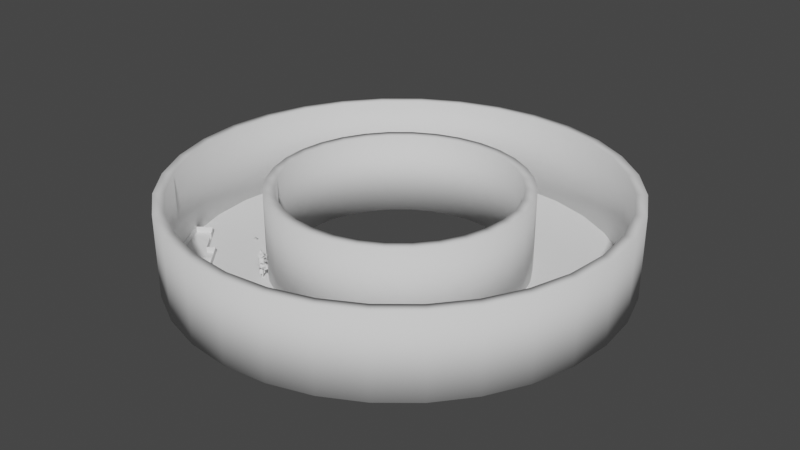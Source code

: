 # Source: mesh_environment.blend  (saved by Blender 3.5.10; exported with 4.5.12 LTS)
import bpy
from mathutils import Matrix  # noqa: F401  (used for matrix-valued properties, if any)

bpy.ops.wm.read_factory_settings(use_empty=True)
scene = bpy.context.scene
scene.name = 'Scene'

# ---- collections
col_collection = bpy.data.collections.new('Collection'); scene.collection.children.link(col_collection)
col_trees = bpy.data.collections.new('trees'); col_collection.children.link(col_trees)
col_bushes = bpy.data.collections.new('bushes'); col_collection.children.link(col_bushes)

# ---- world
world_world = bpy.data.worlds.new('World'); scene.world = world_world
world_world.use_nodes = True; world_world.node_tree.nodes.clear()
_N = world_world.node_tree.nodes; _L = world_world.node_tree.links
n0 = _N.new('ShaderNodeOutputWorld'); n0.name = 'World Output'; n0.location = (300, 300)
n1 = _N.new('ShaderNodeBackground'); n1.name = 'Background'; n1.location = (10, 300)
n1.inputs[0].default_value = (0.05088, 0.05088, 0.05088, 1.0)
_L.new(n1.outputs[0], n0.inputs[0])
n0.is_active_output = True
world_world.color = (0.05088, 0.05088, 0.05088)
world_world.use_sun_shadow = False
world_world.sun_shadow_jitter_overblur = 0.0

# ---- meshes
me_cylinder = bpy.data.meshes.new('Cylinder')
me_cylinder.from_pydata([(-2.634e-06, 96.0, 0.0), (18.73, 94.16, 0.0), (36.74, 88.69, 0.0), (53.33, 79.82, 0.0), (67.88, 67.88, 0.0), (79.82, 53.33, 0.0), (88.69, 36.74, 0.0), (94.16, 18.73, 0.0), (96.0, -3.278e-06, 0.0), (94.16, -18.73, 0.0), (88.69, -36.74, 0.0), (79.82, -53.33, 0.0), (67.88, -67.88, 0.0), (53.33, -79.82, 0.0), (36.74, -88.69, 0.0), (18.73, -94.16, 0.0), (-2.634e-06, -96.0, 0.0), (-18.73, -94.16, 0.0), (-36.74, -88.69, 0.0), (-53.33, -79.82, 0.0), (-67.88, -67.88, 0.0), (-79.82, -53.33, 0.0), (-88.69, -36.74, 0.0), (-94.16, -18.73, 0.0), (-96.0, -3.278e-06, 0.0), (-94.16, 18.73, 0.0), (-88.69, 36.74, 0.0), (-79.82, 53.33, 0.0), (-67.88, 67.88, 0.0), (-53.33, 79.82, 0.0), (-36.74, 88.69, 0.0), (-18.73, 94.16, 0.0), (11.04, 55.5, 0.0), (-1.95e-06, 56.59, 0.0), (21.66, 52.28, 0.0), (31.44, 47.05, 0.0), (40.02, 40.02, 0.0), (47.05, 31.44, 0.0), (52.28, 21.66, 0.0), (55.5, 11.04, 0.0), (56.59, -3.173e-06, 0.0), (55.5, -11.04, 0.0), (52.28, -21.66, 0.0), (47.05, -31.44, 0.0), (40.02, -40.02, 0.0), (31.44, -47.05, 0.0), (21.66, -52.28, 0.0), (11.04, -55.5, 0.0), (-1.95e-06, -56.59, 0.0), (-11.04, -55.5, 0.0), (-21.66, -52.28, 0.0), (-31.44, -47.05, 0.0), (-40.02, -40.02, 0.0), (-47.05, -31.44, 0.0), (-52.28, -21.66, 0.0), (-55.5, -11.04, 0.0), (-56.59, -3.173e-06, 0.0), (-55.5, 11.04, 0.0), (-52.28, 21.66, 0.0), (-47.05, 31.44, 0.0), (-40.02, 40.02, 0.0), (-31.44, 47.05, 0.0), (-21.66, 52.28, 0.0), (-11.04, 55.5, 0.0), (-2.292e-06, 76.3, 0.0), (14.88, 74.83, 0.0), (29.2, 70.49, 0.0), (42.39, 63.44, 0.0), (63.44, 42.39, 0.0), (70.49, 29.2, 0.0), (74.83, 14.88, 0.0), (76.3, -3.226e-06, 0.0), (74.83, -14.88, 0.0), (70.49, -29.2, 0.0), (63.44, -42.39, 0.0), (53.95, -53.95, 0.0), (42.39, -63.44, 0.0), (29.2, -70.49, 0.0), (14.88, -74.83, 0.0), (-2.292e-06, -76.3, 0.0), (-14.88, -74.83, 0.0), (-29.2, -70.49, 0.0), (-42.39, -63.44, 0.0), (-53.95, -53.95, 0.0), (-63.44, -42.39, 0.0), (-70.49, -29.2, 0.0), (-74.83, -14.88, 0.0), (-76.3, -3.226e-06, 0.0), (-74.83, 14.88, 0.0), (-70.49, 29.2, 0.0), (-63.44, 42.39, 0.0), (-53.95, 53.95, 0.0), (-42.39, 63.44, 0.0), (-29.2, 70.49, 0.0), (-14.88, 74.83, 0.0), (-2.121e-06, 66.44, 0.0), (12.96, 65.17, 0.0), (25.43, 61.39, 0.0), (36.91, 55.25, 0.0), (46.98, 46.98, 0.0), (55.25, 36.91, 0.0), (61.39, 25.43, 0.0), (65.17, 12.96, 0.0), (66.44, -3.199e-06, 0.0), (65.17, -12.96, 0.0), (61.39, -25.43, 0.0), (55.25, -36.91, 0.0), (46.98, -46.98, 0.0), (36.91, -55.25, 0.0), (25.43, -61.39, 0.0), (12.96, -65.17, 0.0), (-2.121e-06, -66.44, 0.0), (-12.96, -65.17, 0.0), (-25.43, -61.39, 0.0), (-36.91, -55.25, 0.0), (-46.98, -46.98, 0.0), (-55.25, -36.91, 0.0), (-61.39, -25.43, 0.0), (-65.17, -12.96, 0.0), (-66.44, -3.199e-06, 0.0), (-65.17, 12.96, 0.0), (-61.39, 25.43, 0.0), (-55.25, 36.91, 0.0), (-46.98, 46.98, 0.0), (-36.91, 55.25, 0.0), (-25.43, 61.39, 0.0), (-12.96, 65.17, 0.0), (16.81, 84.49, 0.0), (32.97, 79.59, 0.0), (47.86, 71.63, 0.0), (60.92, 60.92, 0.0), (71.63, 47.86, 0.0), (79.59, 32.97, 0.0), (84.49, 16.81, 0.0), (86.15, -3.252e-06, 0.0), (84.49, -16.81, 0.0), (79.59, -32.97, 0.0), (71.63, -47.86, 0.0), (60.92, -60.92, 0.0), (47.86, -71.63, 0.0), (32.97, -79.59, 0.0), (16.81, -84.49, 0.0), (-2.463e-06, -86.15, 0.0), (-16.81, -84.49, 0.0), (-32.97, -79.59, 0.0), (-47.86, -71.63, 0.0), (-60.92, -60.92, 0.0), (-71.63, -47.86, 0.0), (-79.59, -32.97, 0.0), (-84.49, -16.81, 0.0), (-86.15, -3.252e-06, 0.0), (-84.49, 16.81, 0.0), (-79.59, 32.97, 0.0), (-71.63, 47.86, 0.0), (-60.92, 60.92, 0.0), (-47.86, 71.63, 0.0), (-32.97, 79.59, 0.0), (-16.81, 84.49, 0.0), (-2.463e-06, 86.15, 0.0), (53.76, 53.88, 0.0)], [], [(126, 95, 64, 94), (158, 127, 1, 0), (127, 128, 2, 1), (128, 129, 3, 2), (129, 130, 4, 3), (130, 131, 5, 4), (131, 132, 6, 5), (132, 133, 7, 6), (133, 134, 8, 7), (134, 135, 9, 8), (135, 136, 10, 9), (136, 137, 11, 10), (137, 138, 12, 11), (138, 139, 13, 12), (139, 140, 14, 13), (140, 141, 15, 14), (141, 142, 16, 15), (142, 143, 17, 16), (143, 144, 18, 17), (144, 145, 19, 18), (145, 146, 20, 19), (146, 147, 21, 20), (147, 148, 22, 21), (148, 149, 23, 22), (149, 150, 24, 23), (151, 152, 26, 25), (152, 153, 27, 26), (153, 154, 28, 27), (154, 155, 29, 28), (155, 156, 30, 29), (156, 157, 31, 30), (157, 158, 0, 31), (125, 126, 94, 93), (124, 125, 93, 92), (123, 124, 92, 91), (122, 123, 91, 90), (121, 122, 90, 89), (120, 121, 89, 88), (118, 119, 87, 86), (117, 118, 86, 85), (116, 117, 85, 84), (115, 116, 84, 83), (114, 115, 83, 82), (113, 114, 82, 81), (112, 113, 81, 80), (111, 112, 80, 79), (109, 110, 78, 77), (108, 109, 77, 76), (107, 108, 76, 75), (106, 107, 75, 74), (105, 106, 74, 73), (104, 105, 73, 72), (103, 104, 72, 71), (102, 103, 71, 70), (101, 102, 70, 69), (100, 101, 69, 68), (130, 159, 68, 131), (97, 98, 67, 66), (96, 97, 66, 65), (95, 96, 65, 64), (33, 32, 96, 95), (32, 34, 97, 96), (34, 35, 98, 97), (35, 36, 99, 98), (36, 37, 100, 99), (37, 38, 101, 100), (38, 39, 102, 101), (39, 40, 103, 102), (40, 41, 104, 103), (41, 42, 105, 104), (42, 43, 106, 105), (43, 44, 107, 106), (45, 46, 109, 108), (46, 47, 110, 109), (47, 48, 111, 110), (48, 49, 112, 111), (49, 50, 113, 112), (50, 51, 114, 113), (51, 52, 115, 114), (52, 53, 116, 115), (53, 54, 117, 116), (54, 55, 118, 117), (55, 56, 119, 118), (57, 58, 121, 120), (58, 59, 122, 121), (59, 60, 123, 122), (60, 61, 124, 123), (61, 62, 125, 124), (62, 63, 126, 125), (63, 33, 95, 126), (94, 64, 158, 157), (93, 94, 157, 156), (92, 93, 156, 155), (91, 92, 155, 154), (90, 91, 154, 153), (89, 90, 153, 152), (88, 89, 152, 151), (87, 88, 151, 150), (86, 87, 150, 149), (85, 86, 149, 148), (84, 85, 148, 147), (83, 84, 147, 146), (82, 83, 146, 145), (81, 82, 145, 144), (80, 81, 144, 143), (79, 80, 143, 142), (77, 78, 141, 140), (110, 111, 79, 78), (75, 76, 139, 138), (74, 75, 138, 137), (73, 74, 137, 136), (72, 73, 136, 135), (71, 72, 135, 134), (70, 71, 134, 133), (69, 70, 133, 132), (68, 69, 132, 131), (67, 98, 99, 159), (66, 67, 129, 128), (64, 65, 127, 158), (44, 45, 108, 107), (76, 77, 140, 139), (78, 79, 142, 141), (25, 24, 150, 151), (119, 56, 57, 120), (87, 119, 120, 88), (129, 67, 159, 130), (159, 99, 100, 68), (127, 65, 66, 128)])
me_cylinder.polygons.foreach_set('use_smooth', [1, 1, 1, 1, 1, 1, 1, 1, 1, 1, 1, 1, 1, 1, 1, 1, 1, 1, 1, 1, 1, 1, 1, 1, 1, 1, 1, 1, 1, 1, 1, 1, 1, 1, 1, 1, 1, 1, 1, 1, 1, 1, 1, 1, 1, 1, 1, 1, 1, 1, 1, 1, 1, 1, 1, 1, 1, 1, 1, 1, 1, 1, 1, 1, 1, 1, 1, 1, 1, 1, 1, 1, 0, 1, 1, 1, 1, 1, 1, 1, 1, 1, 1, 1, 1, 1, 1, 1, 1, 1, 1, 1, 1, 1, 1, 1, 1, 1, 1, 1, 1, 1, 1, 1, 1, 1, 1, 1, 1, 1, 1, 1, 1, 1, 1, 1, 1, 1, 1, 0, 1, 1, 0, 1, 1, 1, 1, 1])
_uv = me_cylinder.uv_layers.new(name='UVMap')
_uv.uv.foreach_set('vector', [0.2034, 0.4842, 0.25, 0.4888, 0.25, 0.4892, 0.2033, 0.4846, 0.25, 0.4896, 0.2967, 0.485, 0.2968, 0.4854, 0.25, 0.49, 0.2967, 0.485, 0.3417, 0.4714, 0.3418, 0.4717, 0.2968, 0.4854, 0.3417, 0.4714, 0.3831, 0.4492, 0.3833, 0.4496, 0.3418, 0.4717, 0.3831, 0.4492, 0.4194, 0.4194, 0.4197, 0.4197, 0.3833, 0.4496, 0.4194, 0.4194, 0.4492, 0.3831, 0.4496, 0.3833, 0.4197, 0.4197, 0.4492, 0.3831, 0.4714, 0.3417, 0.4717, 0.3418, 0.4496, 0.3833, 0.4714, 0.3417, 0.485, 0.2967, 0.4854, 0.2968, 0.4717, 0.3418, 0.485, 0.2967, 0.4896, 0.25, 0.49, 0.25, 0.4854, 0.2968, 0.4896, 0.25, 0.485, 0.2033, 0.4854, 0.2032, 0.49, 0.25, 0.485, 0.2033, 0.4714, 0.1583, 0.4717, 0.1582, 0.4854, 0.2032, 0.4714, 0.1583, 0.4492, 0.1169, 0.4496, 0.1167, 0.4717, 0.1582, 0.4492, 0.1169, 0.4194, 0.08058, 0.4197, 0.08029, 0.4496, 0.1167, 0.4194, 0.08058, 0.3831, 0.05078, 0.3833, 0.05045, 0.4197, 0.08029, 0.3831, 0.05078, 0.3417, 0.02864, 0.3418, 0.02827, 0.3833, 0.05045, 0.3417, 0.02864, 0.2967, 0.015, 0.2968, 0.01461, 0.3418, 0.02827, 0.2967, 0.015, 0.25, 0.0104, 0.25, 0.01, 0.2968, 0.01461, 0.25, 0.0104, 0.2033, 0.015, 0.2032, 0.01461, 0.25, 0.01, 0.2033, 0.015, 0.1583, 0.02864, 0.1582, 0.02827, 0.2032, 0.01461, 0.1583, 0.02864, 0.1169, 0.05078, 0.1167, 0.05045, 0.1582, 0.02827, 0.1169, 0.05078, 0.08058, 0.08058, 0.08029, 0.08029, 0.1167, 0.05045, 0.08058, 0.08058, 0.05078, 0.1169, 0.05045, 0.1167, 0.08029, 0.08029, 0.05078, 0.1169, 0.02864, 0.1583, 0.02827, 0.1582, 0.05045, 0.1167, 0.02864, 0.1583, 0.015, 0.2033, 0.01461, 0.2032, 0.02827, 0.1582, 0.015, 0.2033, 0.0104, 0.25, 0.01, 0.25, 0.01461, 0.2032, 0.015, 0.2967, 0.02864, 0.3417, 0.02827, 0.3418, 0.01461, 0.2968, 0.02864, 0.3417, 0.05078, 0.3831, 0.05045, 0.3833, 0.02827, 0.3418, 0.05078, 0.3831, 0.08058, 0.4194, 0.08029, 0.4197, 0.05045, 0.3833, 0.08058, 0.4194, 0.1169, 0.4492, 0.1167, 0.4496, 0.08029, 0.4197, 0.1169, 0.4492, 0.1583, 0.4714, 0.1582, 0.4717, 0.1167, 0.4496, 0.1583, 0.4714, 0.2033, 0.485, 0.2032, 0.4854, 0.1582, 0.4717, 0.2033, 0.485, 0.25, 0.4896, 0.25, 0.49, 0.2032, 0.4854, 0.1586, 0.4706, 0.2034, 0.4842, 0.2033, 0.4846, 0.1585, 0.471, 0.1173, 0.4486, 0.1586, 0.4706, 0.1585, 0.471, 0.1171, 0.4489, 0.08114, 0.4189, 0.1173, 0.4486, 0.1171, 0.4489, 0.08086, 0.4191, 0.05144, 0.3827, 0.08114, 0.4189, 0.08086, 0.4191, 0.05111, 0.3829, 0.02937, 0.3414, 0.05144, 0.3827, 0.05111, 0.3829, 0.02901, 0.3415, 0.01579, 0.2966, 0.02937, 0.3414, 0.02901, 0.3415, 0.01539, 0.2967, 0.01579, 0.2034, 0.0112, 0.25, 0.0108, 0.25, 0.01539, 0.2033, 0.02937, 0.1586, 0.01579, 0.2034, 0.01539, 0.2033, 0.02901, 0.1585, 0.05144, 0.1173, 0.02937, 0.1586, 0.02901, 0.1585, 0.05111, 0.1171, 0.08114, 0.08114, 0.05144, 0.1173, 0.05111, 0.1171, 0.08086, 0.08086, 0.1173, 0.05144, 0.08114, 0.08114, 0.08086, 0.08086, 0.1171, 0.05111, 0.1586, 0.02937, 0.1173, 0.05144, 0.1171, 0.05111, 0.1585, 0.02901, 0.2034, 0.01579, 0.1586, 0.02937, 0.1585, 0.02901, 0.2033, 0.01539, 0.25, 0.0112, 0.2034, 0.01579, 0.2033, 0.01539, 0.25, 0.0108, 0.3414, 0.02937, 0.2966, 0.01579, 0.2967, 0.01539, 0.3415, 0.02901, 0.3827, 0.05144, 0.3414, 0.02937, 0.3415, 0.02901, 0.3829, 0.05111, 0.4189, 0.08114, 0.3827, 0.05144, 0.3829, 0.05111, 0.4191, 0.08086, 0.4486, 0.1173, 0.4189, 0.08114, 0.4191, 0.08086, 0.4489, 0.1171, 0.4706, 0.1586, 0.4486, 0.1173, 0.4489, 0.1171, 0.471, 0.1585, 0.4842, 0.2034, 0.4706, 0.1586, 0.471, 0.1585, 0.4846, 0.2033, 0.4888, 0.25, 0.4842, 0.2034, 0.4846, 0.2033, 0.4892, 0.25, 0.4842, 0.2966, 0.4888, 0.25, 0.4892, 0.25, 0.4846, 0.2967, 0.4706, 0.3414, 0.4842, 0.2966, 0.4846, 0.2967, 0.471, 0.3415, 0.4486, 0.3827, 0.4706, 0.3414, 0.471, 0.3415, 0.4489, 0.3829, 0.4194, 0.4194, 0.4191, 0.4191, 0.4489, 0.3829, 0.4492, 0.3831, 0.3414, 0.4706, 0.3827, 0.4486, 0.3829, 0.4489, 0.3415, 0.471, 0.2966, 0.4842, 0.3414, 0.4706, 0.3415, 0.471, 0.2967, 0.4846, 0.25, 0.4888, 0.2966, 0.4842, 0.2967, 0.4846, 0.25, 0.4892, 0.25, 0.4884, 0.2965, 0.4838, 0.2966, 0.4842, 0.25, 0.4888, 0.2965, 0.4838, 0.3412, 0.4703, 0.3414, 0.4706, 0.2966, 0.4842, 0.3412, 0.4703, 0.3825, 0.4482, 0.3827, 0.4486, 0.3414, 0.4706, 0.3825, 0.4482, 0.4186, 0.4186, 0.4189, 0.4189, 0.3827, 0.4486, 0.4186, 0.4186, 0.4482, 0.3825, 0.4486, 0.3827, 0.4189, 0.4189, 0.4482, 0.3825, 0.4703, 0.3412, 0.4706, 0.3414, 0.4486, 0.3827, 0.4703, 0.3412, 0.4838, 0.2965, 0.4842, 0.2966, 0.4706, 0.3414, 0.4838, 0.2965, 0.4884, 0.25, 0.4888, 0.25, 0.4842, 0.2966, 0.4884, 0.25, 0.4838, 0.2035, 0.4842, 0.2034, 0.4888, 0.25, 0.4838, 0.2035, 0.4703, 0.1588, 0.4706, 0.1586, 0.4842, 0.2034, 0.4703, 0.1588, 0.4482, 0.1175, 0.4486, 0.1173, 0.4706, 0.1586, 0.4482, 0.1175, 0.4186, 0.08142, 0.4189, 0.08114, 0.4486, 0.1173, 0.0, 0.0, 0.3412, 0.02974, 0.3414, 0.02937, 0.3827, 0.05144, 0.3412, 0.02974, 0.2965, 0.01618, 0.2966, 0.01579, 0.3414, 0.02937, 0.2965, 0.01618, 0.25, 0.0116, 0.25, 0.0112, 0.2966, 0.01579, 0.25, 0.0116, 0.2035, 0.01618, 0.2034, 0.01579, 0.25, 0.0112, 0.2035, 0.01618, 0.1588, 0.02974, 0.1586, 0.02937, 0.2034, 0.01579, 0.1588, 0.02974, 0.1175, 0.05177, 0.1173, 0.05144, 0.1586, 0.02937, 0.1175, 0.05177, 0.08142, 0.08142, 0.08114, 0.08114, 0.1173, 0.05144, 0.08142, 0.08142, 0.05177, 0.1175, 0.05144, 0.1173, 0.08114, 0.08114, 0.05177, 0.1175, 0.02974, 0.1588, 0.02937, 0.1586, 0.05144, 0.1173, 0.02974, 0.1588, 0.01618, 0.2035, 0.01579, 0.2034, 0.02937, 0.1586, 0.01618, 0.2035, 0.0116, 0.25, 0.0112, 0.25, 0.01579, 0.2034, 0.01618, 0.2965, 0.02974, 0.3412, 0.02937, 0.3414, 0.01579, 0.2966, 0.02974, 0.3412, 0.05177, 0.3825, 0.05144, 0.3827, 0.02937, 0.3414, 0.05177, 0.3825, 0.08142, 0.4186, 0.08114, 0.4189, 0.05144, 0.3827, 0.08142, 0.4186, 0.1175, 0.4482, 0.1173, 0.4486, 0.08114, 0.4189, 0.1175, 0.4482, 0.1588, 0.4703, 0.1586, 0.4706, 0.1173, 0.4486, 0.1588, 0.4703, 0.2035, 0.4838, 0.2034, 0.4842, 0.1586, 0.4706, 0.2035, 0.4838, 0.25, 0.4884, 0.25, 0.4888, 0.2034, 0.4842, 0.2033, 0.4846, 0.25, 0.4892, 0.25, 0.4896, 0.2033, 0.485, 0.1585, 0.471, 0.2033, 0.4846, 0.2033, 0.485, 0.1583, 0.4714, 0.1171, 0.4489, 0.1585, 0.471, 0.1583, 0.4714, 0.1169, 0.4492, 0.08086, 0.4191, 0.1171, 0.4489, 0.1169, 0.4492, 0.08058, 0.4194, 0.05111, 0.3829, 0.08086, 0.4191, 0.08058, 0.4194, 0.05078, 0.3831, 0.02901, 0.3415, 0.05111, 0.3829, 0.05078, 0.3831, 0.02864, 0.3417, 0.01539, 0.2967, 0.02901, 0.3415, 0.02864, 0.3417, 0.015, 0.2967, 0.0108, 0.25, 0.01539, 0.2967, 0.015, 0.2967, 0.0104, 0.25, 0.01539, 0.2033, 0.0108, 0.25, 0.0104, 0.25, 0.015, 0.2033, 0.02901, 0.1585, 0.01539, 0.2033, 0.015, 0.2033, 0.02864, 0.1583, 0.05111, 0.1171, 0.02901, 0.1585, 0.02864, 0.1583, 0.05078, 0.1169, 0.08086, 0.08086, 0.05111, 0.1171, 0.05078, 0.1169, 0.08058, 0.08058, 0.1171, 0.05111, 0.08086, 0.08086, 0.08058, 0.08058, 0.1169, 0.05078, 0.1585, 0.02901, 0.1171, 0.05111, 0.1169, 0.05078, 0.1583, 0.02864, 0.2033, 0.01539, 0.1585, 0.02901, 0.1583, 0.02864, 0.2033, 0.015, 0.25, 0.0108, 0.2033, 0.01539, 0.2033, 0.015, 0.25, 0.0104, 0.3415, 0.02901, 0.2967, 0.01539, 0.2967, 0.015, 0.3417, 0.02864, 0.2966, 0.01579, 0.25, 0.0112, 0.25, 0.0108, 0.2967, 0.01539, 0.4191, 0.08086, 0.3829, 0.05111, 0.3831, 0.05078, 0.4194, 0.08058, 0.4489, 0.1171, 0.4191, 0.08086, 0.4194, 0.08058, 0.4492, 0.1169, 0.471, 0.1585, 0.4489, 0.1171, 0.4492, 0.1169, 0.4714, 0.1583, 0.4846, 0.2033, 0.471, 0.1585, 0.4714, 0.1583, 0.485, 0.2033, 0.4892, 0.25, 0.4846, 0.2033, 0.485, 0.2033, 0.4896, 0.25, 0.4846, 0.2967, 0.4892, 0.25, 0.4896, 0.25, 0.485, 0.2967, 0.471, 0.3415, 0.4846, 0.2967, 0.485, 0.2967, 0.4714, 0.3417, 0.4489, 0.3829, 0.471, 0.3415, 0.4714, 0.3417, 0.4492, 0.3831, 0.3829, 0.4489, 0.3827, 0.4486, 0.4189, 0.4189, 0.4191, 0.4191, 0.3415, 0.471, 0.3829, 0.4489, 0.3831, 0.4492, 0.3417, 0.4714, 0.25, 0.4892, 0.2967, 0.4846, 0.2967, 0.485, 0.25, 0.4896, 0.0, 0.0, 0.0, 0.0, 0.3827, 0.05144, 0.4189, 0.08114, 0.3829, 0.05111, 0.3415, 0.02901, 0.3417, 0.02864, 0.3831, 0.05078, 0.2967, 0.01539, 0.25, 0.0108, 0.25, 0.0104, 0.2967, 0.015, 0.0, 0.0, 0.01, 0.25, 0.0104, 0.25, 0.015, 0.2967, 0.0112, 0.25, 0.0, 0.0, 0.01618, 0.2965, 0.01579, 0.2966, 0.0108, 0.25, 0.0112, 0.25, 0.01579, 0.2966, 0.01539, 0.2967, 0.3831, 0.4492, 0.3829, 0.4489, 0.4191, 0.4191, 0.4194, 0.4194, 0.4191, 0.4191, 0.4189, 0.4189, 0.4486, 0.3827, 0.4489, 0.3829, 0.2967, 0.485, 0.2967, 0.4846, 0.3415, 0.471, 0.3417, 0.4714])
me_cylinder.update()
me_cylinder_001 = bpy.data.meshes.new('Cylinder.001')
me_cylinder_001.from_pydata([(-2.634e-06, 96.0, 0.0), (18.73, 94.16, 0.0), (36.74, 88.69, 0.0), (53.33, 79.82, 0.0), (67.88, 67.88, 0.0), (79.82, 53.33, 0.0), (88.69, 36.74, 0.0), (94.16, 18.73, 0.0), (96.0, -3.278e-06, 0.0), (94.16, -18.73, 0.0), (88.69, -36.74, 0.0), (79.82, -53.33, 0.0), (67.88, -67.88, 0.0), (53.33, -79.82, 0.0), (36.74, -88.69, 0.0), (18.73, -94.16, 0.0), (-2.634e-06, -96.0, 0.0), (-18.73, -94.16, 0.0), (-36.74, -88.69, 0.0), (-53.33, -79.82, 0.0), (-67.88, -67.88, 0.0), (-79.82, -53.33, 0.0), (-88.69, -36.74, 0.0), (-94.16, -18.73, 0.0), (-96.0, -3.278e-06, 0.0), (-94.16, 18.73, 0.0), (-88.69, 36.74, 0.0), (-79.82, 53.33, 0.0), (-67.88, 67.88, 0.0), (-53.33, 79.82, 0.0), (-36.74, 88.69, 0.0), (-18.73, 94.16, 0.0), (11.04, 55.5, 0.0), (-1.95e-06, 56.59, 0.0), (21.66, 52.28, 0.0), (31.44, 47.05, 0.0), (40.02, 40.02, 0.0), (47.05, 31.44, 0.0), (52.28, 21.66, 0.0), (55.5, 11.04, 0.0), (56.59, -3.173e-06, 0.0), (55.5, -11.04, 0.0), (52.28, -21.66, 0.0), (47.05, -31.44, 0.0), (40.02, -40.02, 0.0), (31.44, -47.05, 0.0), (21.66, -52.28, 0.0), (11.04, -55.5, 0.0), (-1.95e-06, -56.59, 0.0), (-11.04, -55.5, 0.0), (-21.66, -52.28, 0.0), (-31.44, -47.05, 0.0), (-40.02, -40.02, 0.0), (-47.05, -31.44, 0.0), (-52.28, -21.66, 0.0), (-55.5, -11.04, 0.0), (-56.59, -3.173e-06, 0.0), (-55.5, 11.04, 0.0), (-52.28, 21.66, 0.0), (-47.05, 31.44, 0.0), (-40.02, 40.02, 0.0), (-31.44, 47.05, 0.0), (-21.66, 52.28, 0.0), (-11.04, 55.5, 0.0), (-2.634e-06, 96.0, 37.12), (18.73, 94.16, 37.12), (36.74, 88.69, 37.12), (53.33, 79.82, 37.12), (67.88, 67.88, 37.12), (79.82, 53.33, 37.12), (88.69, 36.74, 37.12), (94.16, 18.73, 37.12), (96.0, -3.278e-06, 37.12), (94.16, -18.73, 37.12), (88.69, -36.74, 37.12), (79.82, -53.33, 37.12), (67.88, -67.88, 37.12), (53.33, -79.82, 37.12), (36.74, -88.69, 37.12), (18.73, -94.16, 37.12), (-2.634e-06, -96.0, 37.12), (-18.73, -94.16, 37.12), (-36.74, -88.69, 37.12), (-53.33, -79.82, 37.12), (-67.88, -67.88, 37.12), (-79.82, -53.33, 37.12), (-88.69, -36.74, 37.12), (-94.16, -18.73, 37.12), (-96.0, -3.278e-06, 37.12), (-94.16, 18.73, 37.12), (-88.69, 36.74, 37.12), (-79.82, 53.33, 37.12), (-67.88, 67.88, 37.12), (-53.33, 79.82, 37.12), (-36.74, 88.69, 37.12), (-18.73, 94.16, 37.12), (11.04, 55.5, 37.12), (-1.95e-06, 56.59, 37.12), (21.66, 52.28, 37.12), (31.44, 47.05, 37.12), (40.02, 40.02, 37.12), (47.05, 31.44, 37.12), (52.28, 21.66, 37.12), (55.5, 11.04, 37.12), (56.59, -3.173e-06, 37.12), (55.5, -11.04, 37.12), (52.28, -21.66, 37.12), (47.05, -31.44, 37.12), (40.02, -40.02, 37.12), (31.44, -47.05, 37.12), (21.66, -52.28, 37.12), (11.04, -55.5, 37.12), (-1.95e-06, -56.59, 37.12), (-11.04, -55.5, 37.12), (-21.66, -52.28, 37.12), (-31.44, -47.05, 37.12), (-40.02, -40.02, 37.12), (-47.05, -31.44, 37.12), (-52.28, -21.66, 37.12), (-55.5, -11.04, 37.12), (-56.59, -3.173e-06, 37.12), (-55.5, 11.04, 37.12), (-52.28, 21.66, 37.12), (-47.05, 31.44, 37.12), (-40.02, 40.02, 37.12), (-31.44, 47.05, 37.12), (-21.66, 52.28, 37.12), (-11.04, 55.5, 37.12), (-2.586e-06, 101.0, 0.0), (19.7, 99.06, 0.0), (38.65, 93.31, 0.0), (56.11, 83.98, 0.0), (71.42, 71.42, 0.0), (83.98, 56.11, 0.0), (93.31, 38.65, 0.0), (99.06, 19.7, 0.0), (101.0, -3.231e-06, 0.0), (99.06, -19.7, 0.0), (93.31, -38.65, 0.0), (83.98, -56.11, 0.0), (71.42, -71.42, 0.0), (56.11, -83.98, 0.0), (38.65, -93.31, 0.0), (19.7, -99.06, 0.0), (-2.586e-06, -101.0, 0.0), (-19.7, -99.06, 0.0), (-38.65, -93.31, 0.0), (-56.11, -83.98, 0.0), (-71.42, -71.42, 0.0), (-83.98, -56.11, 0.0), (-93.31, -38.65, 0.0), (-99.06, -19.7, 0.0), (-101.0, -3.231e-06, 0.0), (-99.06, 19.7, 0.0), (-93.31, 38.65, 0.0), (-83.98, 56.11, 0.0), (-71.42, 71.42, 0.0), (-56.11, 83.98, 0.0), (-38.65, 93.31, 0.0), (-19.7, 99.06, 0.0), (10.06, 50.6, 0.0), (-2.093e-06, 51.59, 0.0), (19.74, 47.66, 0.0), (28.66, 42.9, 0.0), (36.48, 36.48, 0.0), (42.9, 28.66, 0.0), (47.66, 19.74, 0.0), (50.6, 10.06, 0.0), (51.59, -3.173e-06, 0.0), (50.6, -10.06, 0.0), (47.66, -19.74, 0.0), (42.9, -28.66, 0.0), (36.48, -36.48, 0.0), (28.66, -42.9, 0.0), (19.74, -47.66, 0.0), (10.06, -50.6, 0.0), (-2.093e-06, -51.59, 0.0), (-10.06, -50.6, 0.0), (-19.74, -47.66, 0.0), (-28.66, -42.9, 0.0), (-36.48, -36.48, 0.0), (-42.9, -28.66, 0.0), (-47.66, -19.74, 0.0), (-50.6, -10.06, 0.0), (-51.59, -3.149e-06, 0.0), (-50.6, 10.06, 0.0), (-47.66, 19.74, 0.0), (-42.9, 28.66, 0.0), (-36.48, 36.48, 0.0), (-28.66, 42.9, 0.0), (-19.74, 47.66, 0.0), (-10.06, 50.6, 0.0), (-2.586e-06, 101.0, 37.12), (19.7, 99.06, 37.12), (38.65, 93.31, 37.12), (56.11, 83.98, 37.12), (71.42, 71.42, 37.12), (83.98, 56.11, 37.12), (93.31, 38.65, 37.12), (99.06, 19.7, 37.12), (101.0, -3.231e-06, 37.12), (99.06, -19.7, 37.12), (93.31, -38.65, 37.12), (83.98, -56.11, 37.12), (71.42, -71.42, 37.12), (56.11, -83.98, 37.12), (38.65, -93.31, 37.12), (19.7, -99.06, 37.12), (-2.586e-06, -101.0, 37.12), (-19.7, -99.06, 37.12), (-38.65, -93.31, 37.12), (-56.11, -83.98, 37.12), (-71.42, -71.42, 37.12), (-83.98, -56.11, 37.12), (-93.31, -38.65, 37.12), (-99.06, -19.7, 37.12), (-101.0, -3.231e-06, 37.12), (-99.06, 19.7, 37.12), (-93.31, 38.65, 37.12), (-83.98, 56.11, 37.12), (-71.42, 71.42, 37.12), (-56.11, 83.98, 37.12), (-38.65, 93.31, 37.12), (-19.7, 99.06, 37.12), (10.06, 50.6, 37.12), (-2.093e-06, 51.59, 37.12), (19.74, 47.66, 37.12), (28.66, 42.9, 37.12), (36.48, 36.48, 37.12), (42.9, 28.66, 37.12), (47.66, 19.74, 37.12), (50.6, 10.06, 37.12), (51.59, -3.173e-06, 37.12), (50.6, -10.06, 37.12), (47.66, -19.74, 37.12), (42.9, -28.66, 37.12), (36.48, -36.48, 37.12), (28.66, -42.9, 37.12), (19.74, -47.66, 37.12), (10.06, -50.6, 37.12), (-2.093e-06, -51.59, 37.12), (-10.06, -50.6, 37.12), (-19.74, -47.66, 37.12), (-28.66, -42.9, 37.12), (-36.48, -36.48, 37.12), (-42.9, -28.66, 37.12), (-47.66, -19.74, 37.12), (-50.6, -10.06, 37.12), (-51.59, -3.149e-06, 37.12), (-50.6, 10.06, 37.12), (-47.66, 19.74, 37.12), (-42.9, 28.66, 37.12), (-36.48, 36.48, 37.12), (-28.66, 42.9, 37.12), (-19.74, 47.66, 37.12), (-10.06, 50.6, 37.12)], [], [(11, 12, 76, 75), (50, 49, 113, 114), (12, 13, 77, 76), (51, 50, 114, 115), (13, 14, 78, 77), (52, 51, 115, 116), (14, 15, 79, 78), (53, 52, 116, 117), (15, 16, 80, 79), (54, 53, 117, 118), (16, 17, 81, 80), (55, 54, 118, 119), (17, 18, 82, 81), (56, 55, 119, 120), (18, 19, 83, 82), (57, 56, 120, 121), (19, 20, 84, 83), (58, 57, 121, 122), (20, 21, 85, 84), (59, 58, 122, 123), (32, 33, 97, 96), (21, 22, 86, 85), (60, 59, 123, 124), (34, 32, 96, 98), (22, 23, 87, 86), (61, 60, 124, 125), (35, 34, 98, 99), (23, 24, 88, 87), (62, 61, 125, 126), (36, 35, 99, 100), (24, 25, 89, 88), (63, 62, 126, 127), (37, 36, 100, 101), (25, 26, 90, 89), (33, 63, 127, 97), (38, 37, 101, 102), (26, 27, 91, 90), (0, 1, 65, 64), (39, 38, 102, 103), (27, 28, 92, 91), (1, 2, 66, 65), (40, 39, 103, 104), (28, 29, 93, 92), (2, 3, 67, 66), (41, 40, 104, 105), (29, 30, 94, 93), (3, 4, 68, 67), (42, 41, 105, 106), (30, 31, 95, 94), (4, 5, 69, 68), (43, 42, 106, 107), (31, 0, 64, 95), (5, 6, 70, 69), (44, 43, 107, 108), (6, 7, 71, 70), (45, 44, 108, 109), (7, 8, 72, 71), (46, 45, 109, 110), (8, 9, 73, 72), (47, 46, 110, 111), (9, 10, 74, 73), (48, 47, 111, 112), (10, 11, 75, 74), (49, 48, 112, 113), (139, 203, 204, 140), (178, 242, 241, 177), (140, 204, 205, 141), (179, 243, 242, 178), (141, 205, 206, 142), (180, 244, 243, 179), (142, 206, 207, 143), (181, 245, 244, 180), (143, 207, 208, 144), (182, 246, 245, 181), (144, 208, 209, 145), (183, 247, 246, 182), (145, 209, 210, 146), (184, 248, 247, 183), (146, 210, 211, 147), (185, 249, 248, 184), (147, 211, 212, 148), (186, 250, 249, 185), (148, 212, 213, 149), (187, 251, 250, 186), (160, 224, 225, 161), (149, 213, 214, 150), (188, 252, 251, 187), (162, 226, 224, 160), (150, 214, 215, 151), (189, 253, 252, 188), (163, 227, 226, 162), (151, 215, 216, 152), (190, 254, 253, 189), (164, 228, 227, 163), (152, 216, 217, 153), (191, 255, 254, 190), (165, 229, 228, 164), (153, 217, 218, 154), (161, 225, 255, 191), (166, 230, 229, 165), (154, 218, 219, 155), (128, 192, 193, 129), (167, 231, 230, 166), (155, 219, 220, 156), (129, 193, 194, 130), (168, 232, 231, 167), (156, 220, 221, 157), (130, 194, 195, 131), (169, 233, 232, 168), (157, 221, 222, 158), (131, 195, 196, 132), (170, 234, 233, 169), (158, 222, 223, 159), (132, 196, 197, 133), (171, 235, 234, 170), (159, 223, 192, 128), (133, 197, 198, 134), (172, 236, 235, 171), (134, 198, 199, 135), (173, 237, 236, 172), (135, 199, 200, 136), (174, 238, 237, 173), (136, 200, 201, 137), (175, 239, 238, 174), (137, 201, 202, 138), (176, 240, 239, 175), (138, 202, 203, 139), (177, 241, 240, 176), (33, 32, 160, 161), (32, 34, 162, 160), (34, 35, 163, 162), (35, 36, 164, 163), (36, 37, 165, 164), (37, 38, 166, 165), (38, 39, 167, 166), (39, 40, 168, 167), (40, 41, 169, 168), (41, 42, 170, 169), (42, 43, 171, 170), (43, 44, 172, 171), (44, 45, 173, 172), (45, 46, 174, 173), (46, 47, 175, 174), (47, 48, 176, 175), (48, 49, 177, 176), (49, 50, 178, 177), (50, 51, 179, 178), (51, 52, 180, 179), (52, 53, 181, 180), (53, 54, 182, 181), (54, 55, 183, 182), (55, 56, 184, 183), (56, 57, 185, 184), (57, 58, 186, 185), (58, 59, 187, 186), (59, 60, 188, 187), (60, 61, 189, 188), (61, 62, 190, 189), (62, 63, 191, 190), (63, 33, 161, 191), (1, 0, 128, 129), (2, 1, 129, 130), (3, 2, 130, 131), (4, 3, 131, 132), (5, 4, 132, 133), (6, 5, 133, 134), (7, 6, 134, 135), (8, 7, 135, 136), (9, 8, 136, 137), (10, 9, 137, 138), (11, 10, 138, 139), (12, 11, 139, 140), (13, 12, 140, 141), (14, 13, 141, 142), (15, 14, 142, 143), (16, 15, 143, 144), (17, 16, 144, 145), (18, 17, 145, 146), (19, 18, 146, 147), (20, 19, 147, 148), (21, 20, 148, 149), (22, 21, 149, 150), (23, 22, 150, 151), (24, 23, 151, 152), (25, 24, 152, 153), (26, 25, 153, 154), (27, 26, 154, 155), (28, 27, 155, 156), (29, 28, 156, 157), (30, 29, 157, 158), (31, 30, 158, 159), (0, 31, 159, 128), (96, 97, 225, 224), (98, 96, 224, 226), (99, 98, 226, 227), (100, 99, 227, 228), (101, 100, 228, 229), (102, 101, 229, 230), (103, 102, 230, 231), (104, 103, 231, 232), (105, 104, 232, 233), (106, 105, 233, 234), (107, 106, 234, 235), (108, 107, 235, 236), (109, 108, 236, 237), (110, 109, 237, 238), (111, 110, 238, 239), (112, 111, 239, 240), (113, 112, 240, 241), (114, 113, 241, 242), (115, 114, 242, 243), (116, 115, 243, 244), (117, 116, 244, 245), (118, 117, 245, 246), (119, 118, 246, 247), (120, 119, 247, 248), (121, 120, 248, 249), (122, 121, 249, 250), (123, 122, 250, 251), (124, 123, 251, 252), (125, 124, 252, 253), (126, 125, 253, 254), (127, 126, 254, 255), (97, 127, 255, 225), (64, 65, 193, 192), (65, 66, 194, 193), (66, 67, 195, 194), (67, 68, 196, 195), (68, 69, 197, 196), (69, 70, 198, 197), (70, 71, 199, 198), (71, 72, 200, 199), (72, 73, 201, 200), (73, 74, 202, 201), (74, 75, 203, 202), (75, 76, 204, 203), (76, 77, 205, 204), (77, 78, 206, 205), (78, 79, 207, 206), (79, 80, 208, 207), (80, 81, 209, 208), (81, 82, 210, 209), (82, 83, 211, 210), (83, 84, 212, 211), (84, 85, 213, 212), (85, 86, 214, 213), (86, 87, 215, 214), (87, 88, 216, 215), (88, 89, 217, 216), (89, 90, 218, 217), (90, 91, 219, 218), (91, 92, 220, 219), (92, 93, 221, 220), (93, 94, 222, 221), (94, 95, 223, 222), (95, 64, 192, 223)])
me_cylinder_001.polygons.foreach_set('use_smooth', [True] * 256)
_uv = me_cylinder_001.uv_layers.new(name='UVMap')
_uv.uv.foreach_set('vector', [0.4496, 0.1167, 0.4197, 0.08029, 0.4197, 0.08029, 0.4496, 0.1167, 0.1588, 0.02974, 0.2035, 0.01618, 0.2035, 0.01618, 0.1588, 0.02974, 0.4197, 0.08029, 0.3833, 0.05045, 0.3833, 0.05045, 0.4197, 0.08029, 0.1175, 0.05177, 0.1588, 0.02974, 0.1588, 0.02974, 0.1175, 0.05177, 0.3833, 0.05045, 0.3418, 0.02827, 0.3418, 0.02827, 0.3833, 0.05045, 0.08142, 0.08142, 0.1175, 0.05177, 0.1175, 0.05177, 0.08142, 0.08142, 0.3418, 0.02827, 0.2968, 0.01461, 0.2968, 0.01461, 0.3418, 0.02827, 0.05177, 0.1175, 0.08142, 0.08142, 0.08142, 0.08142, 0.05177, 0.1175, 0.2968, 0.01461, 0.25, 0.01, 0.25, 0.01, 0.2968, 0.01461, 0.02974, 0.1588, 0.05177, 0.1175, 0.05177, 0.1175, 0.02974, 0.1588, 0.25, 0.01, 0.2032, 0.01461, 0.2032, 0.01461, 0.25, 0.01, 0.01618, 0.2035, 0.02974, 0.1588, 0.02974, 0.1588, 0.01618, 0.2035, 0.2032, 0.01461, 0.1582, 0.02827, 0.1582, 0.02827, 0.2032, 0.01461, 0.0116, 0.25, 0.01618, 0.2035, 0.01618, 0.2035, 0.0116, 0.25, 0.1582, 0.02827, 0.1167, 0.05045, 0.1167, 0.05045, 0.1582, 0.02827, 0.01618, 0.2965, 0.0116, 0.25, 0.0116, 0.25, 0.01618, 0.2965, 0.1167, 0.05045, 0.08029, 0.08029, 0.08029, 0.08029, 0.1167, 0.05045, 0.02974, 0.3412, 0.01618, 0.2965, 0.01618, 0.2965, 0.02974, 0.3412, 0.08029, 0.08029, 0.05045, 0.1167, 0.05045, 0.1167, 0.08029, 0.08029, 0.05177, 0.3825, 0.02974, 0.3412, 0.02974, 0.3412, 0.05177, 0.3825, 0.2965, 0.4838, 0.25, 0.4884, 0.25, 0.4884, 0.2965, 0.4838, 0.05045, 0.1167, 0.02827, 0.1582, 0.02827, 0.1582, 0.05045, 0.1167, 0.08142, 0.4186, 0.05177, 0.3825, 0.05177, 0.3825, 0.08142, 0.4186, 0.3412, 0.4703, 0.2965, 0.4838, 0.2965, 0.4838, 0.3412, 0.4703, 0.02827, 0.1582, 0.01461, 0.2032, 0.01461, 0.2032, 0.02827, 0.1582, 0.1175, 0.4482, 0.08142, 0.4186, 0.08142, 0.4186, 0.1175, 0.4482, 0.3825, 0.4482, 0.3412, 0.4703, 0.3412, 0.4703, 0.3825, 0.4482, 0.01461, 0.2032, 0.01, 0.25, 0.01, 0.25, 0.01461, 0.2032, 0.1588, 0.4703, 0.1175, 0.4482, 0.1175, 0.4482, 0.1588, 0.4703, 0.4186, 0.4186, 0.3825, 0.4482, 0.3825, 0.4482, 0.4186, 0.4186, 0.01, 0.25, 0.01461, 0.2968, 0.01461, 0.2968, 0.01, 0.25, 0.2035, 0.4838, 0.1588, 0.4703, 0.1588, 0.4703, 0.2035, 0.4838, 0.4482, 0.3825, 0.4186, 0.4186, 0.4186, 0.4186, 0.4482, 0.3825, 0.01461, 0.2968, 0.02827, 0.3418, 0.02827, 0.3418, 0.01461, 0.2968, 0.25, 0.4884, 0.2035, 0.4838, 0.2035, 0.4838, 0.25, 0.4884, 0.4703, 0.3412, 0.4482, 0.3825, 0.4482, 0.3825, 0.4703, 0.3412, 0.02827, 0.3418, 0.05045, 0.3833, 0.05045, 0.3833, 0.02827, 0.3418, 0.25, 0.49, 0.2968, 0.4854, 0.2968, 0.4854, 0.25, 0.49, 0.4838, 0.2965, 0.4703, 0.3412, 0.4703, 0.3412, 0.4838, 0.2965, 0.05045, 0.3833, 0.08029, 0.4197, 0.08029, 0.4197, 0.05045, 0.3833, 0.2968, 0.4854, 0.3418, 0.4717, 0.3418, 0.4717, 0.2968, 0.4854, 0.4884, 0.25, 0.4838, 0.2965, 0.4838, 0.2965, 0.4884, 0.25, 0.08029, 0.4197, 0.1167, 0.4496, 0.1167, 0.4496, 0.08029, 0.4197, 0.3418, 0.4717, 0.3833, 0.4496, 0.3833, 0.4496, 0.3418, 0.4717, 0.4838, 0.2035, 0.4884, 0.25, 0.4884, 0.25, 0.4838, 0.2035, 0.1167, 0.4496, 0.1582, 0.4717, 0.1582, 0.4717, 0.1167, 0.4496, 0.3833, 0.4496, 0.4197, 0.4197, 0.4197, 0.4197, 0.3833, 0.4496, 0.4703, 0.1588, 0.4838, 0.2035, 0.4838, 0.2035, 0.4703, 0.1588, 0.1582, 0.4717, 0.2032, 0.4854, 0.2032, 0.4854, 0.1582, 0.4717, 0.4197, 0.4197, 0.4496, 0.3833, 0.4496, 0.3833, 0.4197, 0.4197, 0.4482, 0.1175, 0.4703, 0.1588, 0.4703, 0.1588, 0.4482, 0.1175, 0.2032, 0.4854, 0.25, 0.49, 0.25, 0.49, 0.2032, 0.4854, 0.4496, 0.3833, 0.4717, 0.3418, 0.4717, 0.3418, 0.4496, 0.3833, 0.4186, 0.08142, 0.4482, 0.1175, 0.4482, 0.1175, 0.4186, 0.08142, 0.4717, 0.3418, 0.4854, 0.2968, 0.4854, 0.2968, 0.4717, 0.3418, 0.3825, 0.05177, 0.4186, 0.08142, 0.4186, 0.08142, 0.3825, 0.05177, 0.4854, 0.2968, 0.49, 0.25, 0.49, 0.25, 0.4854, 0.2968, 0.3412, 0.02974, 0.3825, 0.05177, 0.3825, 0.05177, 0.3412, 0.02974, 0.49, 0.25, 0.4854, 0.2032, 0.4854, 0.2032, 0.49, 0.25, 0.2965, 0.01618, 0.3412, 0.02974, 0.3412, 0.02974, 0.2965, 0.01618, 0.4854, 0.2032, 0.4717, 0.1582, 0.4717, 0.1582, 0.4854, 0.2032, 0.25, 0.0116, 0.2965, 0.01618, 0.2965, 0.01618, 0.25, 0.0116, 0.4717, 0.1582, 0.4496, 0.1167, 0.4496, 0.1167, 0.4717, 0.1582, 0.2035, 0.01618, 0.25, 0.0116, 0.25, 0.0116, 0.2035, 0.01618, 0.4496, 0.1167, 0.4496, 0.1167, 0.4197, 0.08029, 0.4197, 0.08029, 0.1588, 0.02974, 0.1588, 0.02974, 0.2035, 0.01618, 0.2035, 0.01618, 0.4197, 0.08029, 0.4197, 0.08029, 0.3833, 0.05045, 0.3833, 0.05045, 0.1175, 0.05177, 0.1175, 0.05177, 0.1588, 0.02974, 0.1588, 0.02974, 0.3833, 0.05045, 0.3833, 0.05045, 0.3418, 0.02827, 0.3418, 0.02827, 0.08142, 0.08142, 0.08142, 0.08142, 0.1175, 0.05177, 0.1175, 0.05177, 0.3418, 0.02827, 0.3418, 0.02827, 0.2968, 0.01461, 0.2968, 0.01461, 0.05177, 0.1175, 0.05177, 0.1175, 0.08142, 0.08142, 0.08142, 0.08142, 0.2968, 0.01461, 0.2968, 0.01461, 0.25, 0.01, 0.25, 0.01, 0.02974, 0.1588, 0.02974, 0.1588, 0.05177, 0.1175, 0.05177, 0.1175, 0.25, 0.01, 0.25, 0.01, 0.2032, 0.01461, 0.2032, 0.01461, 0.01618, 0.2035, 0.01618, 0.2035, 0.02974, 0.1588, 0.02974, 0.1588, 0.2032, 0.01461, 0.2032, 0.01461, 0.1582, 0.02827, 0.1582, 0.02827, 0.0116, 0.25, 0.0116, 0.25, 0.01618, 0.2035, 0.01618, 0.2035, 0.1582, 0.02827, 0.1582, 0.02827, 0.1167, 0.05045, 0.1167, 0.05045, 0.01618, 0.2965, 0.01618, 0.2965, 0.0116, 0.25, 0.0116, 0.25, 0.1167, 0.05045, 0.1167, 0.05045, 0.08029, 0.08029, 0.08029, 0.08029, 0.02974, 0.3412, 0.02974, 0.3412, 0.01618, 0.2965, 0.01618, 0.2965, 0.08029, 0.08029, 0.08029, 0.08029, 0.05045, 0.1167, 0.05045, 0.1167, 0.05177, 0.3825, 0.05177, 0.3825, 0.02974, 0.3412, 0.02974, 0.3412, 0.2965, 0.4838, 0.2965, 0.4838, 0.25, 0.4884, 0.25, 0.4884, 0.05045, 0.1167, 0.05045, 0.1167, 0.02827, 0.1582, 0.02827, 0.1582, 0.08142, 0.4186, 0.08142, 0.4186, 0.05177, 0.3825, 0.05177, 0.3825, 0.3412, 0.4703, 0.3412, 0.4703, 0.2965, 0.4838, 0.2965, 0.4838, 0.02827, 0.1582, 0.02827, 0.1582, 0.01461, 0.2032, 0.01461, 0.2032, 0.1175, 0.4482, 0.1175, 0.4482, 0.08142, 0.4186, 0.08142, 0.4186, 0.3825, 0.4482, 0.3825, 0.4482, 0.3412, 0.4703, 0.3412, 0.4703, 0.01461, 0.2032, 0.01461, 0.2032, 0.01, 0.25, 0.01, 0.25, 0.1588, 0.4703, 0.1588, 0.4703, 0.1175, 0.4482, 0.1175, 0.4482, 0.4186, 0.4186, 0.4186, 0.4186, 0.3825, 0.4482, 0.3825, 0.4482, 0.01, 0.25, 0.01, 0.25, 0.01461, 0.2968, 0.01461, 0.2968, 0.2035, 0.4838, 0.2035, 0.4838, 0.1588, 0.4703, 0.1588, 0.4703, 0.4482, 0.3825, 0.4482, 0.3825, 0.4186, 0.4186, 0.4186, 0.4186, 0.01461, 0.2968, 0.01461, 0.2968, 0.02827, 0.3418, 0.02827, 0.3418, 0.25, 0.4884, 0.25, 0.4884, 0.2035, 0.4838, 0.2035, 0.4838, 0.4703, 0.3412, 0.4703, 0.3412, 0.4482, 0.3825, 0.4482, 0.3825, 0.02827, 0.3418, 0.02827, 0.3418, 0.05045, 0.3833, 0.05045, 0.3833, 0.25, 0.49, 0.25, 0.49, 0.2968, 0.4854, 0.2968, 0.4854, 0.4838, 0.2965, 0.4838, 0.2965, 0.4703, 0.3412, 0.4703, 0.3412, 0.05045, 0.3833, 0.05045, 0.3833, 0.08029, 0.4197, 0.08029, 0.4197, 0.2968, 0.4854, 0.2968, 0.4854, 0.3418, 0.4717, 0.3418, 0.4717, 0.4884, 0.25, 0.4884, 0.25, 0.4838, 0.2965, 0.4838, 0.2965, 0.08029, 0.4197, 0.08029, 0.4197, 0.1167, 0.4496, 0.1167, 0.4496, 0.3418, 0.4717, 0.3418, 0.4717, 0.3833, 0.4496, 0.3833, 0.4496, 0.4838, 0.2035, 0.4838, 0.2035, 0.4884, 0.25, 0.4884, 0.25, 0.1167, 0.4496, 0.1167, 0.4496, 0.1582, 0.4717, 0.1582, 0.4717, 0.3833, 0.4496, 0.3833, 0.4496, 0.4197, 0.4197, 0.4197, 0.4197, 0.4703, 0.1588, 0.4703, 0.1588, 0.4838, 0.2035, 0.4838, 0.2035, 0.1582, 0.4717, 0.1582, 0.4717, 0.2032, 0.4854, 0.2032, 0.4854, 0.4197, 0.4197, 0.4197, 0.4197, 0.4496, 0.3833, 0.4496, 0.3833, 0.4482, 0.1175, 0.4482, 0.1175, 0.4703, 0.1588, 0.4703, 0.1588, 0.2032, 0.4854, 0.2032, 0.4854, 0.25, 0.49, 0.25, 0.49, 0.4496, 0.3833, 0.4496, 0.3833, 0.4717, 0.3418, 0.4717, 0.3418, 0.4186, 0.08142, 0.4186, 0.08142, 0.4482, 0.1175, 0.4482, 0.1175, 0.4717, 0.3418, 0.4717, 0.3418, 0.4854, 0.2968, 0.4854, 0.2968, 0.3825, 0.05177, 0.3825, 0.05177, 0.4186, 0.08142, 0.4186, 0.08142, 0.4854, 0.2968, 0.4854, 0.2968, 0.49, 0.25, 0.49, 0.25, 0.3412, 0.02974, 0.3412, 0.02974, 0.3825, 0.05177, 0.3825, 0.05177, 0.49, 0.25, 0.49, 0.25, 0.4854, 0.2032, 0.4854, 0.2032, 0.2965, 0.01618, 0.2965, 0.01618, 0.3412, 0.02974, 0.3412, 0.02974, 0.4854, 0.2032, 0.4854, 0.2032, 0.4717, 0.1582, 0.4717, 0.1582, 0.25, 0.0116, 0.25, 0.0116, 0.2965, 0.01618, 0.2965, 0.01618, 0.4717, 0.1582, 0.4717, 0.1582, 0.4496, 0.1167, 0.4496, 0.1167, 0.2035, 0.01618, 0.2035, 0.01618, 0.25, 0.0116, 0.25, 0.0116, 0.25, 0.4884, 0.2965, 0.4838, 0.2965, 0.4838, 0.25, 0.4884, 0.2965, 0.4838, 0.3412, 0.4703, 0.3412, 0.4703, 0.2965, 0.4838, 0.3412, 0.4703, 0.3825, 0.4482, 0.3825, 0.4482, 0.3412, 0.4703, 0.3825, 0.4482, 0.4186, 0.4186, 0.4186, 0.4186, 0.3825, 0.4482, 0.4186, 0.4186, 0.4482, 0.3825, 0.4482, 0.3825, 0.4186, 0.4186, 0.4482, 0.3825, 0.4703, 0.3412, 0.4703, 0.3412, 0.4482, 0.3825, 0.4703, 0.3412, 0.4838, 0.2965, 0.4838, 0.2965, 0.4703, 0.3412, 0.4838, 0.2965, 0.4884, 0.25, 0.4884, 0.25, 0.4838, 0.2965, 0.4884, 0.25, 0.4838, 0.2035, 0.4838, 0.2035, 0.4884, 0.25, 0.4838, 0.2035, 0.4703, 0.1588, 0.4703, 0.1588, 0.4838, 0.2035, 0.4703, 0.1588, 0.4482, 0.1175, 0.4482, 0.1175, 0.4703, 0.1588, 0.4482, 0.1175, 0.4186, 0.08142, 0.4186, 0.08142, 0.4482, 0.1175, 0.4186, 0.08142, 0.3825, 0.05177, 0.3825, 0.05177, 0.4186, 0.08142, 0.3825, 0.05177, 0.3412, 0.02974, 0.3412, 0.02974, 0.3825, 0.05177, 0.3412, 0.02974, 0.2965, 0.01618, 0.2965, 0.01618, 0.3412, 0.02974, 0.2965, 0.01618, 0.25, 0.0116, 0.25, 0.0116, 0.2965, 0.01618, 0.25, 0.0116, 0.2035, 0.01618, 0.2035, 0.01618, 0.25, 0.0116, 0.2035, 0.01618, 0.1588, 0.02974, 0.1588, 0.02974, 0.2035, 0.01618, 0.1588, 0.02974, 0.1175, 0.05177, 0.1175, 0.05177, 0.1588, 0.02974, 0.1175, 0.05177, 0.08142, 0.08142, 0.08142, 0.08142, 0.1175, 0.05177, 0.08142, 0.08142, 0.05177, 0.1175, 0.05177, 0.1175, 0.08142, 0.08142, 0.05177, 0.1175, 0.02974, 0.1588, 0.02974, 0.1588, 0.05177, 0.1175, 0.02974, 0.1588, 0.01618, 0.2035, 0.01618, 0.2035, 0.02974, 0.1588, 0.01618, 0.2035, 0.0116, 0.25, 0.0116, 0.25, 0.01618, 0.2035, 0.0116, 0.25, 0.01618, 0.2965, 0.01618, 0.2965, 0.0116, 0.25, 0.01618, 0.2965, 0.02974, 0.3412, 0.02974, 0.3412, 0.01618, 0.2965, 0.02974, 0.3412, 0.05177, 0.3825, 0.05177, 0.3825, 0.02974, 0.3412, 0.05177, 0.3825, 0.08142, 0.4186, 0.08142, 0.4186, 0.05177, 0.3825, 0.08142, 0.4186, 0.1175, 0.4482, 0.1175, 0.4482, 0.08142, 0.4186, 0.1175, 0.4482, 0.1588, 0.4703, 0.1588, 0.4703, 0.1175, 0.4482, 0.1588, 0.4703, 0.2035, 0.4838, 0.2035, 0.4838, 0.1588, 0.4703, 0.2035, 0.4838, 0.25, 0.4884, 0.25, 0.4884, 0.2035, 0.4838, 0.2968, 0.4854, 0.25, 0.49, 0.25, 0.49, 0.2968, 0.4854, 0.3418, 0.4717, 0.2968, 0.4854, 0.2968, 0.4854, 0.3418, 0.4717, 0.3833, 0.4496, 0.3418, 0.4717, 0.3418, 0.4717, 0.3833, 0.4496, 0.4197, 0.4197, 0.3833, 0.4496, 0.3833, 0.4496, 0.4197, 0.4197, 0.4496, 0.3833, 0.4197, 0.4197, 0.4197, 0.4197, 0.4496, 0.3833, 0.4717, 0.3418, 0.4496, 0.3833, 0.4496, 0.3833, 0.4717, 0.3418, 0.4854, 0.2968, 0.4717, 0.3418, 0.4717, 0.3418, 0.4854, 0.2968, 0.49, 0.25, 0.4854, 0.2968, 0.4854, 0.2968, 0.49, 0.25, 0.4854, 0.2032, 0.49, 0.25, 0.49, 0.25, 0.4854, 0.2032, 0.4717, 0.1582, 0.4854, 0.2032, 0.4854, 0.2032, 0.4717, 0.1582, 0.4496, 0.1167, 0.4717, 0.1582, 0.4717, 0.1582, 0.4496, 0.1167, 0.4197, 0.08029, 0.4496, 0.1167, 0.4496, 0.1167, 0.4197, 0.08029, 0.3833, 0.05045, 0.4197, 0.08029, 0.4197, 0.08029, 0.3833, 0.05045, 0.3418, 0.02827, 0.3833, 0.05045, 0.3833, 0.05045, 0.3418, 0.02827, 0.2968, 0.01461, 0.3418, 0.02827, 0.3418, 0.02827, 0.2968, 0.01461, 0.25, 0.01, 0.2968, 0.01461, 0.2968, 0.01461, 0.25, 0.01, 0.2032, 0.01461, 0.25, 0.01, 0.25, 0.01, 0.2032, 0.01461, 0.1582, 0.02827, 0.2032, 0.01461, 0.2032, 0.01461, 0.1582, 0.02827, 0.1167, 0.05045, 0.1582, 0.02827, 0.1582, 0.02827, 0.1167, 0.05045, 0.08029, 0.08029, 0.1167, 0.05045, 0.1167, 0.05045, 0.08029, 0.08029, 0.05045, 0.1167, 0.08029, 0.08029, 0.08029, 0.08029, 0.05045, 0.1167, 0.02827, 0.1582, 0.05045, 0.1167, 0.05045, 0.1167, 0.02827, 0.1582, 0.01461, 0.2032, 0.02827, 0.1582, 0.02827, 0.1582, 0.01461, 0.2032, 0.01, 0.25, 0.01461, 0.2032, 0.01461, 0.2032, 0.01, 0.25, 0.01461, 0.2968, 0.01, 0.25, 0.01, 0.25, 0.01461, 0.2968, 0.02827, 0.3418, 0.01461, 0.2968, 0.01461, 0.2968, 0.02827, 0.3418, 0.05045, 0.3833, 0.02827, 0.3418, 0.02827, 0.3418, 0.05045, 0.3833, 0.08029, 0.4197, 0.05045, 0.3833, 0.05045, 0.3833, 0.08029, 0.4197, 0.1167, 0.4496, 0.08029, 0.4197, 0.08029, 0.4197, 0.1167, 0.4496, 0.1582, 0.4717, 0.1167, 0.4496, 0.1167, 0.4496, 0.1582, 0.4717, 0.2032, 0.4854, 0.1582, 0.4717, 0.1582, 0.4717, 0.2032, 0.4854, 0.25, 0.49, 0.2032, 0.4854, 0.2032, 0.4854, 0.25, 0.49, 0.2965, 0.4838, 0.25, 0.4884, 0.25, 0.4884, 0.2965, 0.4838, 0.3412, 0.4703, 0.2965, 0.4838, 0.2965, 0.4838, 0.3412, 0.4703, 0.3825, 0.4482, 0.3412, 0.4703, 0.3412, 0.4703, 0.3825, 0.4482, 0.4186, 0.4186, 0.3825, 0.4482, 0.3825, 0.4482, 0.4186, 0.4186, 0.4482, 0.3825, 0.4186, 0.4186, 0.4186, 0.4186, 0.4482, 0.3825, 0.4703, 0.3412, 0.4482, 0.3825, 0.4482, 0.3825, 0.4703, 0.3412, 0.4838, 0.2965, 0.4703, 0.3412, 0.4703, 0.3412, 0.4838, 0.2965, 0.4884, 0.25, 0.4838, 0.2965, 0.4838, 0.2965, 0.4884, 0.25, 0.4838, 0.2035, 0.4884, 0.25, 0.4884, 0.25, 0.4838, 0.2035, 0.4703, 0.1588, 0.4838, 0.2035, 0.4838, 0.2035, 0.4703, 0.1588, 0.4482, 0.1175, 0.4703, 0.1588, 0.4703, 0.1588, 0.4482, 0.1175, 0.4186, 0.08142, 0.4482, 0.1175, 0.4482, 0.1175, 0.4186, 0.08142, 0.3825, 0.05177, 0.4186, 0.08142, 0.4186, 0.08142, 0.3825, 0.05177, 0.3412, 0.02974, 0.3825, 0.05177, 0.3825, 0.05177, 0.3412, 0.02974, 0.2965, 0.01618, 0.3412, 0.02974, 0.3412, 0.02974, 0.2965, 0.01618, 0.25, 0.0116, 0.2965, 0.01618, 0.2965, 0.01618, 0.25, 0.0116, 0.2035, 0.01618, 0.25, 0.0116, 0.25, 0.0116, 0.2035, 0.01618, 0.1588, 0.02974, 0.2035, 0.01618, 0.2035, 0.01618, 0.1588, 0.02974, 0.1175, 0.05177, 0.1588, 0.02974, 0.1588, 0.02974, 0.1175, 0.05177, 0.08142, 0.08142, 0.1175, 0.05177, 0.1175, 0.05177, 0.08142, 0.08142, 0.05177, 0.1175, 0.08142, 0.08142, 0.08142, 0.08142, 0.05177, 0.1175, 0.02974, 0.1588, 0.05177, 0.1175, 0.05177, 0.1175, 0.02974, 0.1588, 0.01618, 0.2035, 0.02974, 0.1588, 0.02974, 0.1588, 0.01618, 0.2035, 0.0116, 0.25, 0.01618, 0.2035, 0.01618, 0.2035, 0.0116, 0.25, 0.01618, 0.2965, 0.0116, 0.25, 0.0116, 0.25, 0.01618, 0.2965, 0.02974, 0.3412, 0.01618, 0.2965, 0.01618, 0.2965, 0.02974, 0.3412, 0.05177, 0.3825, 0.02974, 0.3412, 0.02974, 0.3412, 0.05177, 0.3825, 0.08142, 0.4186, 0.05177, 0.3825, 0.05177, 0.3825, 0.08142, 0.4186, 0.1175, 0.4482, 0.08142, 0.4186, 0.08142, 0.4186, 0.1175, 0.4482, 0.1588, 0.4703, 0.1175, 0.4482, 0.1175, 0.4482, 0.1588, 0.4703, 0.2035, 0.4838, 0.1588, 0.4703, 0.1588, 0.4703, 0.2035, 0.4838, 0.25, 0.4884, 0.2035, 0.4838, 0.2035, 0.4838, 0.25, 0.4884, 0.25, 0.49, 0.2968, 0.4854, 0.2968, 0.4854, 0.25, 0.49, 0.2968, 0.4854, 0.3418, 0.4717, 0.3418, 0.4717, 0.2968, 0.4854, 0.3418, 0.4717, 0.3833, 0.4496, 0.3833, 0.4496, 0.3418, 0.4717, 0.3833, 0.4496, 0.4197, 0.4197, 0.4197, 0.4197, 0.3833, 0.4496, 0.4197, 0.4197, 0.4496, 0.3833, 0.4496, 0.3833, 0.4197, 0.4197, 0.4496, 0.3833, 0.4717, 0.3418, 0.4717, 0.3418, 0.4496, 0.3833, 0.4717, 0.3418, 0.4854, 0.2968, 0.4854, 0.2968, 0.4717, 0.3418, 0.4854, 0.2968, 0.49, 0.25, 0.49, 0.25, 0.4854, 0.2968, 0.49, 0.25, 0.4854, 0.2032, 0.4854, 0.2032, 0.49, 0.25, 0.4854, 0.2032, 0.4717, 0.1582, 0.4717, 0.1582, 0.4854, 0.2032, 0.4717, 0.1582, 0.4496, 0.1167, 0.4496, 0.1167, 0.4717, 0.1582, 0.4496, 0.1167, 0.4197, 0.08029, 0.4197, 0.08029, 0.4496, 0.1167, 0.4197, 0.08029, 0.3833, 0.05045, 0.3833, 0.05045, 0.4197, 0.08029, 0.3833, 0.05045, 0.3418, 0.02827, 0.3418, 0.02827, 0.3833, 0.05045, 0.3418, 0.02827, 0.2968, 0.01461, 0.2968, 0.01461, 0.3418, 0.02827, 0.2968, 0.01461, 0.25, 0.01, 0.25, 0.01, 0.2968, 0.01461, 0.25, 0.01, 0.2032, 0.01461, 0.2032, 0.01461, 0.25, 0.01, 0.2032, 0.01461, 0.1582, 0.02827, 0.1582, 0.02827, 0.2032, 0.01461, 0.1582, 0.02827, 0.1167, 0.05045, 0.1167, 0.05045, 0.1582, 0.02827, 0.1167, 0.05045, 0.08029, 0.08029, 0.08029, 0.08029, 0.1167, 0.05045, 0.08029, 0.08029, 0.05045, 0.1167, 0.05045, 0.1167, 0.08029, 0.08029, 0.05045, 0.1167, 0.02827, 0.1582, 0.02827, 0.1582, 0.05045, 0.1167, 0.02827, 0.1582, 0.01461, 0.2032, 0.01461, 0.2032, 0.02827, 0.1582, 0.01461, 0.2032, 0.01, 0.25, 0.01, 0.25, 0.01461, 0.2032, 0.01, 0.25, 0.01461, 0.2968, 0.01461, 0.2968, 0.01, 0.25, 0.01461, 0.2968, 0.02827, 0.3418, 0.02827, 0.3418, 0.01461, 0.2968, 0.02827, 0.3418, 0.05045, 0.3833, 0.05045, 0.3833, 0.02827, 0.3418, 0.05045, 0.3833, 0.08029, 0.4197, 0.08029, 0.4197, 0.05045, 0.3833, 0.08029, 0.4197, 0.1167, 0.4496, 0.1167, 0.4496, 0.08029, 0.4197, 0.1167, 0.4496, 0.1582, 0.4717, 0.1582, 0.4717, 0.1167, 0.4496, 0.1582, 0.4717, 0.2032, 0.4854, 0.2032, 0.4854, 0.1582, 0.4717, 0.2032, 0.4854, 0.25, 0.49, 0.25, 0.49, 0.2032, 0.4854])
me_cylinder_001.update()
me_cube_001 = bpy.data.meshes.new('Cube.001')
me_cube_001.from_pydata([(-0.1116, -0.3593, -0.02829), (-0.05616, -0.08188, 13.95), (-0.3731, -0.04232, -0.02829), (-0.09572, -0.04232, 13.95), (0.2608, -0.04232, -0.02829), (-0.0166, -0.04232, 13.95), (-0.1514, 0.3448, -0.02829), (-0.05616, -0.002766, 13.95), (-0.03764, -0.3145, 0.4408), (-0.32, -0.04232, 0.7667), (-0.05616, 0.2215, 0.7667), (-0.3548, 0.2673, -0.02829), (-0.3124, -0.2319, -0.02829), (0.1945, 0.1738, -0.02829), (0.2174, -0.06081, 0.4226), (0.1445, -0.293, -0.02829), (-0.234, -0.08015, 4.323), (-0.2424, -0.08421, 3.696), (-0.004745, 0.1494, 4.323), (-0.002659, 0.1556, 3.696), (-0.002659, -0.324, 3.696), (-0.00465, -0.3086, 4.323), (0.2255, -0.07903, 4.309), (0.2383, -0.08421, 3.681), (-0.0918, 0.1613, 7.72), (-0.08699, 0.1691, 7.27), (-0.2385, 0.009281, 7.707), (-0.2454, 0.006592, 7.256), (-0.08424, -0.1469, 7.206), (-0.08736, -0.1326, 7.66), (0.05921, 0.02069, 7.666), (0.07404, 0.01708, 7.213), (-0.04294, -0.1095, 11.1), (-0.04478, -0.1127, 10.7), (0.01854, -0.03323, 10.77), (0.01392, -0.03693, 11.16), (-0.0714, 0.03444, 10.8), (-0.06923, 0.02468, 11.18), (-0.1348, -0.04442, 10.73), (-0.126, -0.04753, 11.12), (0.1735, -0.1707, -0.03783), (0.1735, -0.1041, 0.1738), (0.1735, 0.04086, -0.03783), (0.1735, -0.02581, 0.1738), (0.3268, -0.1323, -0.03073), (0.3395, -0.08065, 0.08575), (0.3291, -0.011, -0.04446), (0.3403, -0.03578, 0.08067), (0.4753, -0.07127, 0.1015), (0.4646, -0.04516, 0.01304), (0.4735, -0.1333, 0.01391), (0.4786, -0.1039, 0.1018), (0.6777, -0.04655, 0.04498), (0.6725, -0.03358, -0.01053), (0.6423, -0.09958, -0.01518), (0.6508, -0.08194, 0.04405), (0.723, -0.07056, 0.03515), (0.7178, -0.05759, -0.02035), (0.6981, -0.1092, -0.02032), (0.7066, -0.09155, 0.03891), (0.8727, 0.3316, 0.03106), (0.8704, 0.3373, 0.006744), (0.8925, 0.3211, 0.02676), (0.8902, 0.3268, 0.002439), (0.8809, -0.1571, 0.007781), (0.8779, -0.1497, -0.02429), (0.8665, -0.1795, -0.02427), (0.8714, -0.1693, 0.009949), (0.1618, 0.1579, -0.02705), (0.09886, 0.1748, 0.1799), (-0.038, 0.2116, -0.02705), (0.02496, 0.1947, 0.1799), (0.1645, 0.3124, 0.02092), (0.1189, 0.3375, 0.1348), (0.05047, 0.3454, 0.007488), (0.07671, 0.3496, 0.1298), (0.244, 0.4661, 0.06738), (0.2274, 0.4894, -0.01877), (0.2485, 0.4054, -0.01819), (0.2518, 0.435, 0.06759), (0.4353, 0.5184, 0.05101), (0.4268, 0.53, -0.003079), (0.4067, 0.4619, -0.006711), (0.4142, 0.4804, 0.05092), (0.4821, 0.5016, 0.04003), (0.4736, 0.5131, -0.01406), (0.4619, 0.4604, -0.01343), (0.4694, 0.479, 0.0442), (0.4154, 0.7213, -0.008625), (0.4117, 0.7264, -0.03232), (0.4359, 0.7139, -0.01344), (0.4322, 0.719, -0.03713), (0.6463, 0.44, -0.01433), (0.6414, 0.4467, -0.04558), (0.6346, 0.4162, -0.04521), (0.6389, 0.4269, -0.01192), (-0.09453, -0.3303, -0.02705), (-0.04247, -0.291, 0.3399), (0.07071, -0.2057, -0.02705), (0.01864, -0.245, 0.3399), (0.02568, -0.4274, -0.0201), (0.07347, -0.4068, 0.09379), (0.1218, -0.3578, -0.03353), (0.109, -0.3811, 0.08883), (0.09792, -0.5846, 0.1081), (0.1266, -0.5859, 0.02197), (0.04738, -0.5508, 0.02255), (0.06862, -0.5717, 0.1083), (0.0216, -0.7676, 0.02823), (0.03596, -0.768, -0.02587), (-0.005463, -0.7103, -0.0295), (0.004532, -0.7276, 0.02813), (-0.01316, -0.7825, 0.01724), (3.815e-06, -0.7768, -0.03685), (-0.04879, -0.7537, -0.03622), (-0.03238, -0.7651, 0.02141), (0.1938, -1.012, -0.03141), (0.2001, -1.012, -0.05511), (0.1753, -1.023, -0.03623), (0.1816, -1.023, -0.05992), (-0.1281, -0.8894, -0.01433), (-0.1205, -0.8861, -0.04558), (-0.1487, -0.8728, -0.04521), (-0.1392, -0.8794, -0.01192), (-0.1431, 0.2493, 0.2996), (-0.2423, 0.1949, 0.2996), (-0.2827, 0.4133, -0.0201), (-0.3256, 0.3838, 0.09379), (-0.3635, 0.3263, -0.03353), (-0.3555, 0.3517, 0.08883), (-0.3784, 0.5915, 0.07445), (-0.4043, 0.5705, -0.02591), (-0.3082, 0.6009, -0.02523), (-0.3428, 0.6028, 0.0747), (-0.4394, 0.7792, 0.02823), (-0.4504, 0.77, -0.02587), (-0.3812, 0.7541, -0.0295), (-0.4001, 0.7605, 0.02813), (-0.4254, 0.827, 0.01724), (-0.4364, 0.8178, -0.03685), (-0.3831, 0.8093, -0.03622), (-0.4021, 0.8157, 0.02141), (-0.5637, 0.9755, 0.005708), (-0.5703, 0.97, -0.02666), (-0.5553, 1.004, -0.0008661), (-0.562, 0.9986, -0.03324), (-0.3508, 0.8717, -0.01433), (-0.3591, 0.8712, -0.04558), (-0.3372, 0.849, -0.04521), (-0.3438, 0.8584, -0.01192), (-0.3174, -0.138, -0.02705), (-0.2756, -0.188, 0.1799), (-0.1519, -0.2967, -0.02705), (-0.1937, -0.2467, 0.1799), (-0.4984, -0.1675, -0.0201), (-0.491, -0.219, 0.09379), (-0.4563, -0.2784, -0.03353), (-0.4754, -0.26, 0.08883), (-0.6147, -0.2781, 0.06738), (-0.5971, -0.3008, -0.01877), (-0.6214, -0.2176, -0.01819), (-0.6237, -0.2473, 0.06759), (-0.7483, -0.2761, 0.06013), (-0.748, -0.2904, 0.006036), (-0.6925, -0.2461, 0.002405), (-0.7092, -0.257, 0.06003), (-0.777, -0.2353, 0.04914), (-0.7767, -0.2497, -0.004949), (-0.7368, -0.2133, -0.004319), (-0.7536, -0.2241, 0.05331), (-0.7698, -0.4536, 0.0004903), (-0.7697, -0.4599, -0.02321), (-0.7824, -0.4357, -0.004322), (-0.7823, -0.442, -0.02802), (-0.9983, -0.1798, -0.01433), (-0.9981, -0.1881, -0.04558), (-0.9751, -0.167, -0.04521), (-0.9848, -0.1733, -0.01192), (0.6957, 0.1519, -0.02476), (0.7282, 0.1346, -0.03183), (0.7319, 0.1253, 0.008081), (0.6994, 0.1425, 0.01515), (0.8286, 0.2446, -0.0281), (0.8548, 0.2307, -0.03379), (0.8577, 0.2232, -0.001671), (0.8315, 0.2371, 0.004015), (-0.2812, -0.06327, 2.02), (-0.02941, 0.1885, 2.02), (-0.02941, -0.3151, 1.694), (0.2237, -0.06327, 1.677), (0.07978, -0.2455, 1.371), (0.1853, -0.1403, 1.357), (0.1333, -0.2646, 1.158), (0.2059, -0.1923, 1.148), (-0.1122, 0.2145, 1.865), (0.1083, 0.03123, 1.409), (0.09756, 0.03351, 1.446), (0.1356, 0.1157, 1.444), (0.1248, 0.118, 1.481), (0.1263, 0.01495, 1.439), (0.1536, 0.09945, 1.475), (0.196, 0.2249, 1.495), (0.2047, 0.2164, 1.457), (0.2236, 0.2041, 1.489), (-0.0282, -0.2757, 1.858), (-0.05665, -0.2656, 1.883), (-0.07059, -0.3548, 1.891), (-0.09903, -0.3447, 1.916), (-0.0639, -0.2628, 1.849), (-0.1063, -0.342, 1.882), (-0.1413, -0.4667, 1.915), (-0.1124, -0.4703, 1.889), (-0.1496, -0.4611, 1.882), (-0.2355, -0.08565, 2.371), (-0.2484, -0.04919, 2.376), (-0.3277, -0.08855, 2.395), (-0.3407, -0.0521, 2.401), (-0.2458, -0.06024, 2.343), (-0.338, -0.06316, 2.368), (-0.4616, -0.09681, 2.407), (-0.4431, -0.1304, 2.399), (-0.4574, -0.1053, 2.373)], [], [(37, 7, 5, 35), (26, 38, 36, 24), (24, 36, 34, 30), (29, 33, 38, 26), (7, 3, 1, 5), (4, 14, 15), (186, 187, 194), (2, 9, 11), (0, 8, 12), (12, 9, 2), (12, 8, 9), (189, 23, 20, 188), (14, 191, 193), (15, 8, 0), (13, 14, 4), (13, 10, 14), (187, 19, 23, 189), (188, 20, 17, 186), (186, 17, 19, 187), (39, 3, 7, 37), (21, 28, 27, 16), (22, 31, 28, 21), (16, 27, 25, 18), (18, 25, 31, 22), (32, 1, 3, 39), (21, 16, 17, 20), (16, 18, 19, 17), (18, 22, 23, 19), (22, 21, 20, 23), (30, 34, 33, 29), (29, 26, 27, 28), (26, 24, 25, 27), (24, 30, 31, 25), (30, 29, 28, 31), (35, 32, 33, 34), (37, 35, 34, 36), (39, 37, 36, 38), (32, 39, 38, 33), (35, 5, 1, 32), (51, 50, 54, 55), (42, 43, 47, 46), (47, 45, 51, 48), (44, 45, 41, 40), (42, 46, 44, 40), (47, 43, 41, 45), (46, 47, 48, 49), (45, 44, 50, 51), (44, 46, 49, 50), (54, 53, 57, 58), (50, 49, 53, 54), (48, 51, 55, 52), (49, 48, 52, 53), (56, 59, 67, 64), (52, 55, 59, 56), (183, 182, 61, 63), (55, 54, 58, 59), (61, 60, 62, 63), (184, 183, 63, 62), (185, 184, 62, 60), (182, 185, 60, 61), (65, 64, 67, 66), (57, 56, 64, 65), (59, 58, 66, 67), (58, 57, 65, 66), (79, 78, 82, 83), (70, 71, 75, 74), (75, 73, 79, 76), (72, 73, 69, 68), (70, 74, 72, 68), (75, 71, 69, 73), (74, 75, 76, 77), (73, 72, 78, 79), (72, 74, 77, 78), (82, 81, 85, 86), (78, 77, 81, 82), (76, 79, 83, 80), (77, 76, 80, 81), (84, 87, 95, 92), (80, 83, 87, 84), (85, 81, 89, 91), (83, 82, 86, 87), (89, 88, 90, 91), (84, 85, 91, 90), (80, 84, 90, 88), (81, 80, 88, 89), (93, 92, 95, 94), (85, 84, 92, 93), (87, 86, 94, 95), (86, 85, 93, 94), (107, 106, 110, 111), (98, 99, 103, 102), (103, 101, 107, 104), (100, 101, 97, 96), (98, 102, 100, 96), (103, 99, 97, 101), (102, 103, 104, 105), (101, 100, 106, 107), (100, 102, 105, 106), (110, 109, 113, 114), (106, 105, 109, 110), (104, 107, 111, 108), (105, 104, 108, 109), (112, 115, 123, 120), (108, 111, 115, 112), (113, 109, 117, 119), (111, 110, 114, 115), (117, 116, 118, 119), (112, 113, 119, 118), (108, 112, 118, 116), (109, 108, 116, 117), (121, 120, 123, 122), (113, 112, 120, 121), (115, 114, 122, 123), (114, 113, 121, 122), (133, 132, 136, 137), (11, 125, 129, 128), (129, 127, 133, 130), (126, 127, 124, 6), (11, 128, 126, 6), (129, 125, 124, 127), (128, 129, 130, 131), (127, 126, 132, 133), (126, 128, 131, 132), (136, 135, 139, 140), (132, 131, 135, 136), (130, 133, 137, 134), (131, 130, 134, 135), (138, 141, 149, 146), (134, 137, 141, 138), (139, 135, 143, 145), (137, 136, 140, 141), (143, 142, 144, 145), (138, 139, 145, 144), (134, 138, 144, 142), (135, 134, 142, 143), (147, 146, 149, 148), (139, 138, 146, 147), (141, 140, 148, 149), (140, 139, 147, 148), (161, 160, 164, 165), (152, 153, 157, 156), (157, 155, 161, 158), (154, 155, 151, 150), (152, 156, 154, 150), (157, 153, 151, 155), (156, 157, 158, 159), (155, 154, 160, 161), (154, 156, 159, 160), (164, 163, 167, 168), (160, 159, 163, 164), (158, 161, 165, 162), (159, 158, 162, 163), (166, 169, 177, 174), (162, 165, 169, 166), (167, 163, 171, 173), (165, 164, 168, 169), (171, 170, 172, 173), (166, 167, 173, 172), (162, 166, 172, 170), (163, 162, 170, 171), (175, 174, 177, 176), (167, 166, 174, 175), (169, 168, 176, 177), (168, 167, 175, 176), (53, 52, 181, 178), (52, 56, 180, 181), (56, 57, 179, 180), (57, 53, 178, 179), (178, 181, 185, 182), (181, 180, 184, 185), (180, 179, 183, 184), (179, 178, 182, 183), (8, 188, 186, 9), (10, 187, 189, 14), (14, 189, 191), (8, 15, 14), (190, 188, 8), (191, 189, 188, 190), (193, 192, 8, 14), (190, 8, 192), (191, 190, 192, 193), (6, 10, 13), (11, 10, 6), (11, 9, 10), (9, 186, 194, 10), (187, 10, 194), (195, 196, 198, 197), (198, 200, 203, 201), (197, 200, 199, 195), (202, 201, 203), (200, 198, 196, 199), (197, 198, 201, 202), (200, 197, 202, 203), (204, 205, 207, 206), (207, 209, 212, 210), (206, 209, 208, 204), (211, 210, 212), (209, 207, 205, 208), (206, 207, 210, 211), (209, 206, 211, 212), (213, 214, 216, 215), (216, 218, 221, 219), (215, 218, 217, 213), (220, 219, 221), (218, 216, 214, 217), (215, 216, 219, 220), (218, 215, 220, 221)])
me_cube_001.polygons.foreach_set('use_smooth', [True] * 207)
_uv = me_cube_001.uv_layers.new(name='UVMap')
_uv.uv.foreach_set('vector', [0.5694, 0.5, 0.625, 0.5, 0.625, 0.75, 0.5694, 0.75, 0.51, 0.25, 0.5622, 0.25, 0.5623, 0.5, 0.5099, 0.5, 0.5099, 0.5, 0.5623, 0.5, 0.5623, 0.75, 0.5099, 0.75, 0.51, -0.01411, 0.5622, -0.007708, 0.5622, 0.25, 0.51, 0.25, 0.625, 0.5, 0.875, 0.5, 0.875, 0.75, 0.625, 0.75, 0.375, 0.75, 0.3869, 0.75, 0.375, 0.8841, 0.4137, 0.25, 0.4137, 0.5, 0.4137, 0.5, 0.375, 0.25, 0.3873, 0.25, 0.375, 0.3847, 0.375, 0.0, 0.3873, -0.02918, 0.375, 0.1394, 0.375, 0.1448, 0.3873, 0.25, 0.375, 0.25, 0.375, 0.1394, 0.3873, -0.02918, 0.3873, 0.25, 0.4137, 0.75, 0.4401, 0.75, 0.4401, 1.023, 0.4137, 1.026, 0.3873, 0.75, 0.4065, 0.8338, 0.4065, 0.8338, 0.3753, 0.8876, 0.3873, 1.029, 0.375, 1.0, 0.375, 0.6343, 0.3869, 0.75, 0.375, 0.75, 0.375, 0.6221, 0.3873, 0.5, 0.3869, 0.75, 0.4137, 0.5, 0.4401, 0.5, 0.4401, 0.75, 0.4137, 0.75, 0.4137, -0.02593, 0.4401, -0.02269, 0.4401, 0.25, 0.4137, 0.25, 0.4137, 0.25, 0.4401, 0.25, 0.4401, 0.5, 0.4137, 0.5, 0.5694, 0.25, 0.625, 0.25, 0.625, 0.5, 0.5694, 0.5, 0.4521, -0.02122, 0.5022, -0.01507, 0.5023, 0.25, 0.4521, 0.25, 0.4521, 0.75, 0.5022, 0.75, 0.5022, 1.015, 0.4521, 1.021, 0.4521, 0.25, 0.5023, 0.25, 0.5023, 0.5, 0.452, 0.5, 0.452, 0.5, 0.5023, 0.5, 0.5022, 0.75, 0.4521, 0.75, 0.5694, -0.006828, 0.625, 0.0, 0.625, 0.25, 0.5694, 0.25, 0.4521, -0.02122, 0.4521, 0.25, 0.4401, 0.25, 0.4401, -0.02269, 0.4521, 0.25, 0.452, 0.5, 0.4401, 0.5, 0.4401, 0.25, 0.452, 0.5, 0.4521, 0.75, 0.4401, 0.75, 0.4401, 0.5, 0.4521, 0.75, 0.4521, 1.021, 0.4401, 1.023, 0.4401, 0.75, 0.5099, 0.75, 0.5623, 0.75, 0.5622, 1.008, 0.51, 1.014, 0.51, -0.01411, 0.51, 0.25, 0.5023, 0.25, 0.5022, -0.01507, 0.51, 0.25, 0.5099, 0.5, 0.5023, 0.5, 0.5023, 0.25, 0.5099, 0.5, 0.5099, 0.75, 0.5022, 0.75, 0.5023, 0.5, 0.5099, 0.75, 0.51, 1.014, 0.5022, 1.015, 0.5022, 0.75, 0.5694, 0.75, 0.5694, 1.007, 0.5622, 1.008, 0.5623, 0.75, 0.5694, 0.5, 0.5694, 0.75, 0.5623, 0.75, 0.5623, 0.5, 0.5694, 0.25, 0.5694, 0.5, 0.5623, 0.5, 0.5622, 0.25, 0.5694, -0.006828, 0.5694, 0.25, 0.5622, 0.25, 0.5622, -0.007708, 0.5694, 0.75, 0.625, 0.75, 0.625, 1.0, 0.5694, 1.007, 0.625, 0.75, 0.375, 0.75, 0.375, 0.75, 0.625, 0.75, 0.375, 0.25, 0.625, 0.25, 0.625, 0.5, 0.375, 0.5, 0.625, 0.5, 0.625, 0.75, 0.625, 0.75, 0.625, 0.5, 0.375, 0.75, 0.625, 0.75, 0.625, 1.0, 0.375, 1.0, 0.125, 0.5, 0.375, 0.5, 0.375, 0.75, 0.125, 0.75, 0.625, 0.5, 0.875, 0.5, 0.875, 0.75, 0.625, 0.75, 0.375, 0.5, 0.625, 0.5, 0.625, 0.5, 0.375, 0.5, 0.625, 0.75, 0.375, 0.75, 0.375, 0.75, 0.625, 0.75, 0.375, 0.75, 0.375, 0.5, 0.375, 0.5, 0.375, 0.75, 0.375, 0.75, 0.375, 0.5, 0.375, 0.5, 0.375, 0.75, 0.375, 0.75, 0.375, 0.5, 0.375, 0.5, 0.375, 0.75, 0.625, 0.5, 0.625, 0.75, 0.625, 0.75, 0.625, 0.5, 0.375, 0.5, 0.625, 0.5, 0.625, 0.5, 0.375, 0.5, 0.625, 0.5, 0.625, 0.75, 0.625, 0.75, 0.625, 0.5, 0.625, 0.5, 0.625, 0.75, 0.625, 0.75, 0.625, 0.5, 0.375, 0.5, 0.375, 0.5, 0.375, 0.5, 0.375, 0.5, 0.625, 0.75, 0.375, 0.75, 0.375, 0.75, 0.625, 0.75, 0.375, 0.5, 0.625, 0.5, 0.625, 0.5, 0.375, 0.5, 0.625, 0.5, 0.375, 0.5, 0.375, 0.5, 0.625, 0.5, 0.625, 0.5, 0.625, 0.5, 0.625, 0.5, 0.625, 0.5, 0.375, 0.5, 0.625, 0.5, 0.625, 0.5, 0.375, 0.5, 0.375, 0.5, 0.625, 0.5, 0.625, 0.75, 0.375, 0.75, 0.375, 0.5, 0.625, 0.5, 0.625, 0.5, 0.375, 0.5, 0.625, 0.75, 0.375, 0.75, 0.375, 0.75, 0.625, 0.75, 0.375, 0.75, 0.375, 0.5, 0.375, 0.5, 0.375, 0.75, 0.625, 0.75, 0.375, 0.75, 0.375, 0.75, 0.625, 0.75, 0.375, 0.25, 0.625, 0.25, 0.625, 0.5, 0.375, 0.5, 0.625, 0.5, 0.625, 0.75, 0.625, 0.75, 0.625, 0.5, 0.375, 0.75, 0.625, 0.75, 0.625, 1.0, 0.375, 1.0, 0.125, 0.5, 0.375, 0.5, 0.375, 0.75, 0.125, 0.75, 0.625, 0.5, 0.875, 0.5, 0.875, 0.75, 0.625, 0.75, 0.375, 0.5, 0.625, 0.5, 0.625, 0.5, 0.375, 0.5, 0.625, 0.75, 0.375, 0.75, 0.375, 0.75, 0.625, 0.75, 0.375, 0.75, 0.375, 0.5, 0.375, 0.5, 0.375, 0.75, 0.375, 0.75, 0.375, 0.5, 0.375, 0.5, 0.375, 0.75, 0.375, 0.75, 0.375, 0.5, 0.375, 0.5, 0.375, 0.75, 0.625, 0.5, 0.625, 0.75, 0.625, 0.75, 0.625, 0.5, 0.375, 0.5, 0.625, 0.5, 0.625, 0.5, 0.375, 0.5, 0.625, 0.5, 0.625, 0.75, 0.625, 0.75, 0.625, 0.5, 0.625, 0.5, 0.625, 0.75, 0.625, 0.75, 0.625, 0.5, 0.375, 0.5, 0.375, 0.5, 0.375, 0.5, 0.375, 0.5, 0.625, 0.75, 0.375, 0.75, 0.375, 0.75, 0.625, 0.75, 0.375, 0.5, 0.625, 0.5, 0.625, 0.5, 0.375, 0.5, 0.625, 0.5, 0.375, 0.5, 0.375, 0.5, 0.625, 0.5, 0.625, 0.5, 0.625, 0.5, 0.625, 0.5, 0.625, 0.5, 0.375, 0.5, 0.625, 0.5, 0.625, 0.5, 0.375, 0.5, 0.375, 0.5, 0.625, 0.5, 0.625, 0.75, 0.375, 0.75, 0.375, 0.5, 0.625, 0.5, 0.625, 0.5, 0.375, 0.5, 0.625, 0.75, 0.375, 0.75, 0.375, 0.75, 0.625, 0.75, 0.375, 0.75, 0.375, 0.5, 0.375, 0.5, 0.375, 0.75, 0.625, 0.75, 0.375, 0.75, 0.375, 0.75, 0.625, 0.75, 0.375, 0.25, 0.625, 0.25, 0.625, 0.5, 0.375, 0.5, 0.625, 0.5, 0.625, 0.75, 0.625, 0.75, 0.625, 0.5, 0.375, 0.75, 0.625, 0.75, 0.625, 1.0, 0.375, 1.0, 0.125, 0.5, 0.375, 0.5, 0.375, 0.75, 0.125, 0.75, 0.625, 0.5, 0.875, 0.5, 0.875, 0.75, 0.625, 0.75, 0.375, 0.5, 0.625, 0.5, 0.625, 0.5, 0.375, 0.5, 0.625, 0.75, 0.375, 0.75, 0.375, 0.75, 0.625, 0.75, 0.375, 0.75, 0.375, 0.5, 0.375, 0.5, 0.375, 0.75, 0.375, 0.75, 0.375, 0.5, 0.375, 0.5, 0.375, 0.75, 0.375, 0.75, 0.375, 0.5, 0.375, 0.5, 0.375, 0.75, 0.625, 0.5, 0.625, 0.75, 0.625, 0.75, 0.625, 0.5, 0.375, 0.5, 0.625, 0.5, 0.625, 0.5, 0.375, 0.5, 0.625, 0.5, 0.625, 0.75, 0.625, 0.75, 0.625, 0.5, 0.625, 0.5, 0.625, 0.75, 0.625, 0.75, 0.625, 0.5, 0.375, 0.5, 0.375, 0.5, 0.375, 0.5, 0.375, 0.5, 0.625, 0.75, 0.375, 0.75, 0.375, 0.75, 0.625, 0.75, 0.375, 0.5, 0.625, 0.5, 0.625, 0.5, 0.375, 0.5, 0.625, 0.5, 0.375, 0.5, 0.375, 0.5, 0.625, 0.5, 0.625, 0.5, 0.625, 0.5, 0.625, 0.5, 0.625, 0.5, 0.375, 0.5, 0.625, 0.5, 0.625, 0.5, 0.375, 0.5, 0.375, 0.5, 0.625, 0.5, 0.625, 0.75, 0.375, 0.75, 0.375, 0.5, 0.625, 0.5, 0.625, 0.5, 0.375, 0.5, 0.625, 0.75, 0.375, 0.75, 0.375, 0.75, 0.625, 0.75, 0.375, 0.75, 0.375, 0.5, 0.375, 0.5, 0.375, 0.75, 0.625, 0.75, 0.375, 0.75, 0.375, 0.75, 0.625, 0.75, 0.375, 0.25, 0.625, 0.25, 0.625, 0.5, 0.375, 0.5, 0.625, 0.5, 0.625, 0.75, 0.625, 0.75, 0.625, 0.5, 0.375, 0.75, 0.625, 0.75, 0.625, 1.0, 0.375, 1.0, 0.125, 0.5, 0.375, 0.5, 0.375, 0.75, 0.125, 0.75, 0.625, 0.5, 0.875, 0.5, 0.875, 0.75, 0.625, 0.75, 0.375, 0.5, 0.625, 0.5, 0.625, 0.5, 0.375, 0.5, 0.625, 0.75, 0.375, 0.75, 0.375, 0.75, 0.625, 0.75, 0.375, 0.75, 0.375, 0.5, 0.375, 0.5, 0.375, 0.75, 0.375, 0.75, 0.375, 0.5, 0.375, 0.5, 0.375, 0.75, 0.375, 0.75, 0.375, 0.5, 0.375, 0.5, 0.375, 0.75, 0.625, 0.5, 0.625, 0.75, 0.625, 0.75, 0.625, 0.5, 0.375, 0.5, 0.625, 0.5, 0.625, 0.5, 0.375, 0.5, 0.625, 0.5, 0.625, 0.75, 0.625, 0.75, 0.625, 0.5, 0.625, 0.5, 0.625, 0.75, 0.625, 0.75, 0.625, 0.5, 0.375, 0.5, 0.375, 0.5, 0.375, 0.5, 0.375, 0.5, 0.625, 0.75, 0.375, 0.75, 0.375, 0.75, 0.625, 0.75, 0.375, 0.5, 0.625, 0.5, 0.625, 0.5, 0.375, 0.5, 0.625, 0.5, 0.375, 0.5, 0.375, 0.5, 0.625, 0.5, 0.625, 0.5, 0.625, 0.5, 0.625, 0.5, 0.625, 0.5, 0.375, 0.5, 0.625, 0.5, 0.625, 0.5, 0.375, 0.5, 0.375, 0.5, 0.625, 0.5, 0.625, 0.75, 0.375, 0.75, 0.375, 0.5, 0.625, 0.5, 0.625, 0.5, 0.375, 0.5, 0.625, 0.75, 0.375, 0.75, 0.375, 0.75, 0.625, 0.75, 0.375, 0.75, 0.375, 0.5, 0.375, 0.5, 0.375, 0.75, 0.625, 0.75, 0.375, 0.75, 0.375, 0.75, 0.625, 0.75, 0.375, 0.25, 0.625, 0.25, 0.625, 0.5, 0.375, 0.5, 0.625, 0.5, 0.625, 0.75, 0.625, 0.75, 0.625, 0.5, 0.375, 0.75, 0.625, 0.75, 0.625, 1.0, 0.375, 1.0, 0.125, 0.5, 0.375, 0.5, 0.375, 0.75, 0.125, 0.75, 0.625, 0.5, 0.875, 0.5, 0.875, 0.75, 0.625, 0.75, 0.375, 0.5, 0.625, 0.5, 0.625, 0.5, 0.375, 0.5, 0.625, 0.75, 0.375, 0.75, 0.375, 0.75, 0.625, 0.75, 0.375, 0.75, 0.375, 0.5, 0.375, 0.5, 0.375, 0.75, 0.375, 0.75, 0.375, 0.5, 0.375, 0.5, 0.375, 0.75, 0.375, 0.75, 0.375, 0.5, 0.375, 0.5, 0.375, 0.75, 0.625, 0.5, 0.625, 0.75, 0.625, 0.75, 0.625, 0.5, 0.375, 0.5, 0.625, 0.5, 0.625, 0.5, 0.375, 0.5, 0.625, 0.5, 0.625, 0.75, 0.625, 0.75, 0.625, 0.5, 0.625, 0.5, 0.625, 0.75, 0.625, 0.75, 0.625, 0.5, 0.375, 0.5, 0.375, 0.5, 0.375, 0.5, 0.375, 0.5, 0.625, 0.75, 0.375, 0.75, 0.375, 0.75, 0.625, 0.75, 0.375, 0.5, 0.625, 0.5, 0.625, 0.5, 0.375, 0.5, 0.625, 0.5, 0.375, 0.5, 0.375, 0.5, 0.625, 0.5, 0.625, 0.5, 0.625, 0.5, 0.625, 0.5, 0.625, 0.5, 0.375, 0.5, 0.625, 0.5, 0.625, 0.5, 0.375, 0.5, 0.375, 0.5, 0.625, 0.5, 0.625, 0.75, 0.375, 0.75, 0.375, 0.5, 0.625, 0.5, 0.625, 0.5, 0.375, 0.5, 0.625, 0.75, 0.375, 0.75, 0.375, 0.75, 0.625, 0.75, 0.375, 0.75, 0.375, 0.5, 0.375, 0.5, 0.375, 0.75, 0.375, 0.5, 0.625, 0.5, 0.625, 0.5, 0.375, 0.5, 0.625, 0.5, 0.625, 0.5, 0.625, 0.5, 0.625, 0.5, 0.625, 0.5, 0.375, 0.5, 0.375, 0.5, 0.625, 0.5, 0.375, 0.5, 0.375, 0.5, 0.375, 0.5, 0.375, 0.5, 0.375, 0.5, 0.625, 0.5, 0.625, 0.5, 0.375, 0.5, 0.625, 0.5, 0.625, 0.5, 0.625, 0.5, 0.625, 0.5, 0.625, 0.5, 0.375, 0.5, 0.375, 0.5, 0.625, 0.5, 0.375, 0.5, 0.375, 0.5, 0.375, 0.5, 0.375, 0.5, 0.3873, -0.02918, 0.4137, -0.02593, 0.4137, 0.25, 0.3873, 0.25, 0.3873, 0.5, 0.4137, 0.5, 0.4137, 0.75, 0.3873, 0.75, 0.3873, 0.75, 0.4137, 0.75, 0.4065, 0.8338, 0.3873, 1.029, 0.375, 0.8841, 0.3873, 0.75, 0.4066, 0.9188, 0.4137, 1.026, 0.3873, 1.029, 0.4065, 0.8338, 0.4137, 0.75, 0.4137, 1.026, 0.4066, 0.9188, 0.4065, 0.8338, 0.4066, 0.9188, 0.3873, 1.029, 0.3873, 0.75, 0.4066, 0.9188, 0.3873, 1.029, 0.4066, 0.9188, 0.4065, 0.8338, 0.4066, 0.9188, 0.4066, 0.9188, 0.4065, 0.8338, 0.375, 0.5, 0.3873, 0.5, 0.375, 0.6221, 0.375, 0.3847, 0.3873, 0.5, 0.375, 0.5, 0.375, 0.3847, 0.3873, 0.25, 0.3873, 0.5, 0.3873, 0.25, 0.4137, 0.25, 0.4137, 0.5, 0.3873, 0.5, 0.4137, 0.5, 0.3873, 0.5, 0.4137, 0.5, 0.375, 0.0, 0.625, 0.0, 0.625, 0.25, 0.375, 0.25, 0.875, 0.5, 0.625, 0.5, 0.625, 0.5, 0.875, 0.5, 0.375, 0.5, 0.625, 0.5, 0.625, 0.75, 0.375, 0.75, 0.375, 0.25, 0.625, 0.25, 0.625, 0.5, 0.625, 0.5, 0.875, 0.5, 0.875, 0.75, 0.625, 0.75, 0.375, 0.25, 0.625, 0.25, 0.625, 0.25, 0.375, 0.25, 0.625, 0.5, 0.375, 0.5, 0.375, 0.5, 0.625, 0.5, 0.375, 0.0, 0.625, 0.0, 0.625, 0.25, 0.375, 0.25, 0.875, 0.5, 0.625, 0.5, 0.625, 0.5, 0.875, 0.5, 0.375, 0.5, 0.625, 0.5, 0.625, 0.75, 0.375, 0.75, 0.375, 0.25, 0.625, 0.25, 0.625, 0.5, 0.625, 0.5, 0.875, 0.5, 0.875, 0.75, 0.625, 0.75, 0.375, 0.25, 0.625, 0.25, 0.625, 0.25, 0.375, 0.25, 0.625, 0.5, 0.375, 0.5, 0.375, 0.5, 0.625, 0.5, 0.375, 0.0, 0.625, 0.0, 0.625, 0.25, 0.375, 0.25, 0.875, 0.5, 0.625, 0.5, 0.625, 0.5, 0.875, 0.5, 0.375, 0.5, 0.625, 0.5, 0.625, 0.75, 0.375, 0.75, 0.375, 0.25, 0.625, 0.25, 0.625, 0.5, 0.625, 0.5, 0.875, 0.5, 0.875, 0.75, 0.625, 0.75, 0.375, 0.25, 0.625, 0.25, 0.625, 0.25, 0.375, 0.25, 0.625, 0.5, 0.375, 0.5, 0.375, 0.5, 0.625, 0.5])
me_cube_001.update()
me_plane_003 = bpy.data.meshes.new('Plane.003')
me_plane_003.from_pydata([(0.1289, -0.8089, 0.7402), (1.027, -0.1728, -0.3677), (-1.027, 0.1728, 0.3677), (-0.1289, 0.8089, -0.7402), (0.9218, 0.4329, 0.2411), (-0.002921, 0.5014, -1.015), (-0.1873, -0.3474, 1.015), (-1.112, -0.2789, -0.2411), (0.6806, -0.8345, -0.2234), (0.7231, 0.7177, -0.3857), (-0.7793, -0.7375, 0.3218), (-0.7367, 0.8147, 0.1594), (0.9658, -0.3026, 0.05482), (0.3083, 1.061, -0.3273), (-0.4424, -0.8873, 0.3912), (-1.1, 0.4764, 0.009106)], [], [(0, 1, 3, 2), (4, 5, 7, 6), (8, 9, 11, 10), (12, 13, 15, 14)])
me_plane_003.polygons.foreach_set('use_smooth', [True] * 4)
_uv = me_plane_003.uv_layers.new(name='UVMap')
_uv.uv.foreach_set('vector', [0.0, 0.0, 1.0, 0.0, 1.0, 1.0, 0.0, 1.0, 0.0, 0.0, 1.0, 0.0, 1.0, 1.0, 0.0, 1.0, 0.0, 0.0, 1.0, 0.0, 1.0, 1.0, 0.0, 1.0, 0.0, 0.0, 1.0, 0.0, 1.0, 1.0, 0.0, 1.0])
me_plane_003.update()
me_plane_003.normals_split_custom_set([tuple(v) for v in zip(*[iter([0.3259, -0.2402, 0.9144, 0.9399, 0.3055, -0.1524, 0.04444, 0.9231, -0.382, -0.6718, 0.6003, 0.434, 0.7177, 0.6444, 0.2638, 0.1396, 0.7773, -0.6135, -0.9505, 0.3018, -0.07431, 0.006639, 0.1846, 0.9828, 0.9556, -0.2886, -0.05879, 0.5753, 0.8067, -0.1354, -0.3556, 0.9094, 0.216, -0.7475, -0.2145, 0.6287, 0.9577, 0.2205, 0.185, 0.2938, 0.9514, -0.09205, -0.6486, 0.7503, 0.1281, -0.3581, -0.4599, 0.8126])] * 3)])
me_plane_023 = bpy.data.meshes.new('Plane.023')
me_plane_023.from_pydata([(-1.316, -1.222, 0.08844), (1.064, -1.222, 0.08844), (-1.316, 1.158, 0.08844), (1.064, 1.158, 0.08844), (-0.1308, -1.222, -1.102), (-0.1215, -1.222, 1.279), (-0.1308, 1.158, -1.102), (-0.1215, 1.158, 1.279), (-1.077, 1.7, 0.473), (0.7857, 1.738, -0.4748), (-1.138, 3.789, 0.4371), (0.7248, 3.827, -0.5108), (-0.6228, 1.689, -0.9306), (0.3311, 1.749, 0.9288), (-0.6837, 3.778, -0.9666), (0.2702, 3.838, 0.8928), (-1.231, 4.883, 0.1098), (0.5556, 4.764, 0.04202), (-1.112, 6.671, 0.1082), (0.6747, 6.552, 0.0404), (-0.375, 4.826, -0.8191), (-0.3002, 4.822, 0.971), (-0.2558, 6.613, -0.8207), (-0.1811, 6.61, 0.9693), (-0.7417, 8.806, 0.1515), (0.4139, 8.89, -0.001202), (-0.8195, 9.971, 0.2045), (0.336, 10.05, 0.05183), (-0.2442, 8.869, -0.5032), (-0.08365, 8.827, 0.6535), (-0.322, 10.03, -0.4502), (-0.1615, 9.992, 0.7065), (-0.4876, 3.594, 2.9), (3.0, 2.143, 0.1411), (-3.428, 3.041, -0.268), (-0.03746, 1.834, -2.842), (1.397, 3.184, 1.698), (-1.913, 2.656, -1.886), (-1.804, 3.38, 1.407), (1.673, 1.914, -1.683), (-1.298, 3.525, 2.456), (2.664, 1.882, -0.7577), (0.7604, 1.78, -2.375), (-3.017, 3.219, 0.5425), (2.548, 2.661, 0.894), (-0.8788, 2.194, -2.588), (-3.069, 2.991, -1.145), (0.4392, 3.438, 2.423), (0.6959, 5.682, 1.869), (1.791, 4.942, -1.056), (-2.127, 5.427, 0.9696), (-1.022, 4.887, -1.794), (1.392, 5.599, 0.4882), (-1.79, 5.405, -0.5271), (-0.5927, 5.612, 1.425), (0.3832, 4.906, -1.692), (0.06563, 5.628, 1.88), (1.283, 4.803, -1.49), (-0.3932, 4.819, -1.797), (-1.605, 5.504, 1.319), (1.789, 5.296, -0.4186), (-1.427, 5.137, -1.329), (-2.215, 5.536, 0.3284), (1.078, 5.668, 1.26), (-1.144, 7.224, -1.485), (-1.558, 7.47, 1.116), (1.163, 6.536, -1.106), (0.7538, 6.936, 1.31), (-1.418, 7.634, -0.3187), (1.204, 6.948, 0.07999), (-0.07368, 6.961, -1.302), (-0.3487, 7.258, 1.417), (-0.6715, 7.023, -1.562), (-1.108, 7.322, 1.42), (0.2531, 7.019, 1.419), (0.7062, 6.648, -1.324), (-1.608, 7.653, 0.5193), (1.027, 6.969, 0.823), (1.387, 6.771, -0.6674), (-1.318, 7.443, -0.9681), (-0.8282, 8.404, -0.6932), (-0.7202, 8.605, 0.7289), (0.3811, 7.894, -0.7243), (0.4818, 8.195, 0.5795), (-0.8029, 8.695, -0.07941), (0.5753, 8.179, -0.1436), (-0.262, 8.205, -0.7104), (-0.06242, 8.437, 0.7498), (-0.6036, 8.258, -0.775), (-0.458, 8.498, 0.8476), (0.2369, 8.263, 0.6968), (0.1226, 7.977, -0.7919), (-0.8024, 8.722, 0.3936), (0.5713, 8.205, 0.2766), (0.5692, 8.049, -0.548), (-0.8417, 8.559, -0.4184), (-0.2405, 10.05, -0.5198), (-0.6575, 9.838, 0.1064), (0.3655, 9.942, -0.1608), (-0.04244, 9.803, 0.4265), (-0.4752, 10.06, -0.2348), (0.2092, 9.969, 0.1698), (0.03506, 10.02, -0.3484), (-0.3636, 9.823, 0.3285), (-0.09417, 10.02, -0.4889), (-0.5637, 9.788, 0.2347), (-0.1898, 9.783, 0.3942), (0.2634, 9.97, -0.2699), (-0.6189, 9.961, -0.04341), (0.07925, 9.886, 0.3385), (0.3541, 9.997, -0.007482), (-0.3611, 10.06, -0.3982), (-0.1924, 10.64, -0.2956), (-0.4227, 10.52, 0.05011), (0.1422, 10.58, -0.09744), (-0.08306, 10.5, 0.2268), (-0.322, 10.64, -0.1383), (0.05591, 10.59, 0.08512), (-0.04027, 10.62, -0.201), (-0.2604, 10.51, 0.1728), (-0.1116, 10.62, -0.2786), (-0.3709, 10.49, 0.1209), (-0.1644, 10.49, 0.209), (0.08583, 10.59, -0.1577), (-0.4013, 10.59, -0.03262), (-0.01587, 10.55, 0.1783), (0.1359, 10.61, -0.01278), (-0.259, 10.64, -0.2285), (-1.287, 3.872, 0.5293), (0.6547, 3.663, -0.2796), (-0.2415, 4.378, 0.1469), (-2.747, 2.028, -2.51), (-0.8054, 1.819, -3.319), (-1.916, 2.33, -3.355), (-1.665, 3.684, -0.3307), (-2.146, 2.754, -1.263), (-0.2283, 2.533, -2.127), (0.2291, 3.452, -1.247), (-2.565, 2.17, -2.118), (-0.6229, 1.962, -2.927), (-1.178, 2.564, -0.4606), (0.703, 2.594, 0.504), (-0.2848, 3.188, 0.09492), (0.4244, 1.241, -3.542), (2.305, 1.272, -2.578), (1.557, 1.692, -3.449), (-0.7428, 2.434, -1.304), (-0.2386, 2.159, -2.279), (1.67, 2.181, -1.368), (1.192, 2.448, -0.4449), (0.2174, 1.632, -3.151), (2.098, 1.663, -2.187), (-0.2695, 5.126, -0.8584), (-0.4301, 5.41, 1.23), (-0.3186, 5.877, 0.1053), (2.818, 2.902, -0.3143), (2.657, 3.187, 1.774), (3.245, 3.391, 0.7217), (0.6346, 4.828, -0.7484), (1.546, 3.786, -0.5291), (1.443, 4.051, 1.566), (0.5867, 5.075, 1.354), (2.409, 3.096, -0.3688), (2.248, 3.38, 1.72), (-0.71, 4.037, -0.9078), (-0.03708, 4.047, 1.096), (-0.2911, 4.65, 0.06338), (2.1, 1.79, -1.84), (2.773, 1.801, 0.1639), (2.947, 2.092, -1.011), (0.1194, 3.645, -1.184), (1.045, 3.072, -1.492), (1.771, 3.057, 0.4941), (0.8957, 3.606, 0.7852), (1.801, 2.29, -1.742), (2.474, 2.3, 0.2618), (-1.343, 5.811, -0.08028), (0.7244, 5.698, 0.3454), (-0.2665, 6.366, 0.08729), (-0.8299, 3.741, -3.124), (1.238, 3.628, -2.698), (0.326, 4.01, -3.418), (-1.181, 5.47, -0.9608), (-1.005, 4.956, -1.953), (1.073, 4.82, -1.583), (0.9072, 5.314, -0.6449), (-0.8738, 4.221, -2.783), (1.194, 4.108, -2.357), (-1.316, 6.871, 0.8826), (0.5406, 6.242, 0.05069), (-0.2242, 7.149, 0.384), (-3.209, 4.791, -1.779), (-1.352, 4.162, -2.611), (-2.386, 4.827, -2.695), (-1.769, 6.606, 0.07261), (-2.435, 5.615, -0.6816), (-0.6068, 4.968, -1.565), (0.03123, 5.944, -0.8603), (-2.984, 4.967, -1.419), (-1.128, 4.338, -2.251), (-0.121, 6.79, -0.8153), (-0.4021, 7.265, 0.9739), (-0.1837, 7.551, -0.04747), (2.391, 4.699, 0.1378), (2.11, 5.173, 1.927), (2.722, 5.207, 1.035), (0.644, 6.483, -0.6137), (1.353, 5.533, -0.2435), (1.12, 5.988, 1.559), (0.4583, 6.919, 1.201), (2.049, 4.889, 0.03671), (1.768, 5.363, 1.826), (-0.8159, 8.788, 0.04455), (0.3678, 8.788, 0.2488), (-0.2168, 9.135, 0.1049), (-0.525, 7.549, -1.641), (0.6586, 7.549, -1.436), (0.1182, 7.724, -1.836), (-0.7306, 8.576, -0.4497), (-0.6351, 8.263, -1.003), (0.554, 8.25, -0.83), (0.4637, 8.55, -0.307), (-0.5565, 7.829, -1.458), (0.6272, 7.829, -1.254), (-1.138, 7.464, 0.3169), (0.4164, 6.657, -0.1397), (-0.1122, 7.524, 0.1149), (-2.421, 6.558, -2.45), (-0.8669, 5.751, -2.907), (-1.578, 6.502, -3.068), (-1.401, 7.393, -0.4565), (-1.753, 7.217, -1.341), (-0.2159, 6.405, -1.847), (0.1196, 6.577, -1.01), (-2.174, 6.844, -2.114), (-0.6198, 6.037, -2.571), (-0.4849, 8.968, -0.41), (-0.05812, 9.18, 0.7705), (-0.2193, 9.431, 0.09728), (1.186, 7.52, -0.7544), (1.613, 7.732, 0.4261), (1.706, 7.78, -0.3027), (0.009566, 8.701, -0.5409), (0.5609, 8.324, -0.6725), (1.019, 8.518, 0.4997), (0.498, 8.88, 0.6233), (1.01, 7.828, -0.7458), (1.436, 8.04, 0.4346), (-0.1262, -1.222, 0.08844), (-0.1262, 1.158, 0.08844), (-0.1262, -1.222, 0.08844), (-0.1262, 1.158, 0.08844), (-0.1458, 1.719, -0.0009032), (-0.2068, 3.808, -0.03687), (-0.1458, 1.719, -0.0009031), (-0.2068, 3.808, -0.03687), (-0.3376, 4.824, 0.07593), (-0.2184, 6.612, 0.07431), (-0.3376, 4.824, 0.07593), (-0.2184, 6.612, 0.07431), (-0.3154, 5.719, -0.8199), (-0.2406, 5.716, 0.9701), (-0.278, 5.718, 0.07512), (-1.171, 5.777, 0.109), (0.6152, 5.658, 0.04121), (-0.278, 5.718, 0.07512), (-0.6533, 2.734, -0.9486), (0.3007, 2.793, 0.9108), (-0.1763, 2.764, -0.01889), (-1.108, 2.745, 0.4551), (0.7552, 2.783, -0.4928), (-0.1763, 2.764, -0.01889), (-0.1308, -0.03176, -1.102), (-0.1215, -0.03176, 1.279), (-0.1262, -0.03176, 0.08844), (-1.316, -0.03176, 0.08844), (1.064, -0.03176, 0.08844), (-0.1262, -0.03176, 0.08844), (-0.1639, 8.848, 0.07514), (-0.2418, 10.01, 0.1282), (-0.1639, 8.848, 0.07514), (-0.2418, 10.01, 0.1282), (-0.2831, 9.451, -0.4767), (-0.1226, 9.41, 0.68), (-0.2028, 9.43, 0.1017), (-0.7806, 9.388, 0.178), (0.3749, 9.473, 0.02531), (-0.2028, 9.43, 0.1017)], [], [(251, 276, 277), (249, 273, 274), (271, 11, 253), (268, 15, 267), (265, 19, 264), (262, 23, 261), (286, 281, 287), (283, 279, 284), (52, 54, 55), (68, 70, 71), (84, 86, 85), (100, 102, 101), (116, 118, 117), (134, 130, 137), (148, 150, 147), (158, 154, 161), (172, 174, 171), (184, 186, 183), (194, 190, 197), (206, 202, 209), (220, 222, 219), (232, 234, 231), (244, 246, 243), (36, 38, 39), (6, 274, 272), (2, 277, 275), (271, 10, 269), (266, 255, 268), (18, 265, 263), (22, 262, 260), (260, 258, 20), (258, 261, 21), (263, 256, 16), (256, 264, 17), (12, 268, 254), (254, 267, 13), (252, 269, 8), (9, 271, 252), (272, 248, 4), (274, 5, 248), (275, 250, 0), (277, 1, 250), (282, 279, 30), (285, 281, 26), (278, 282, 28), (278, 283, 284), (280, 285, 24), (280, 286, 287), (251, 3, 276), (249, 7, 273), (271, 270, 11), (268, 255, 15), (265, 257, 19), (262, 259, 23), (286, 27, 281), (283, 31, 279), (51, 58, 61), (58, 55, 53), (55, 57, 60), (57, 49, 60), (60, 52, 55), (52, 63, 54), (63, 48, 56), (54, 63, 56), (54, 59, 53), (59, 50, 62), (53, 59, 62), (53, 61, 58), (53, 55, 54), (67, 74, 77), (74, 71, 77), (71, 73, 76), (73, 65, 76), (76, 68, 71), (68, 79, 70), (79, 64, 72), (70, 79, 72), (70, 75, 69), (75, 66, 78), (69, 75, 78), (69, 77, 71), (69, 71, 70), (83, 90, 93), (90, 87, 93), (87, 89, 92), (89, 81, 92), (92, 84, 87), (84, 95, 86), (95, 80, 88), (86, 95, 88), (86, 91, 85), (91, 82, 94), (85, 91, 94), (85, 93, 87), (85, 87, 84), (99, 106, 109), (106, 103, 109), (103, 105, 108), (105, 97, 108), (108, 100, 103), (100, 111, 102), (111, 96, 104), (102, 111, 104), (102, 107, 101), (107, 98, 110), (101, 107, 110), (101, 109, 103), (101, 103, 100), (115, 122, 125), (122, 119, 125), (119, 121, 124), (121, 113, 124), (124, 116, 119), (116, 127, 118), (127, 112, 120), (118, 127, 120), (118, 123, 117), (123, 114, 126), (117, 123, 126), (117, 125, 119), (117, 119, 116), (137, 136, 135), (136, 139, 138), (135, 136, 138), (139, 132, 133), (133, 131, 138), (135, 134, 137), (134, 128, 130), (133, 138, 139), (130, 129, 137), (141, 149, 142), (149, 148, 147), (148, 151, 150), (151, 144, 145), (150, 151, 145), (145, 143, 150), (149, 147, 146), (140, 142, 146), (146, 142, 149), (161, 160, 159), (160, 163, 162), (159, 160, 162), (163, 156, 157), (157, 155, 162), (159, 158, 161), (158, 152, 154), (157, 162, 163), (154, 153, 161), (165, 173, 166), (173, 172, 171), (172, 175, 174), (175, 168, 169), (174, 175, 169), (169, 167, 174), (173, 171, 170), (164, 166, 170), (170, 166, 173), (177, 185, 178), (185, 184, 183), (184, 187, 186), (187, 180, 181), (186, 187, 181), (181, 179, 186), (185, 183, 182), (176, 178, 182), (182, 178, 185), (197, 196, 195), (196, 199, 198), (195, 196, 198), (199, 192, 193), (193, 191, 198), (195, 194, 197), (194, 188, 190), (193, 198, 199), (190, 189, 197), (209, 208, 207), (208, 211, 210), (207, 208, 210), (211, 204, 205), (205, 203, 210), (207, 206, 209), (206, 200, 202), (205, 210, 211), (202, 201, 209), (213, 221, 214), (221, 220, 219), (220, 223, 222), (223, 216, 217), (222, 223, 217), (217, 215, 222), (221, 219, 218), (212, 214, 218), (218, 214, 221), (225, 233, 226), (233, 232, 231), (232, 235, 234), (235, 228, 229), (234, 235, 229), (229, 227, 234), (233, 231, 230), (224, 226, 230), (230, 226, 233), (237, 245, 238), (245, 244, 243), (244, 247, 246), (247, 240, 241), (246, 247, 241), (241, 239, 246), (245, 243, 242), (236, 238, 242), (242, 238, 245), (35, 42, 45), (42, 39, 37), (39, 41, 44), (41, 33, 44), (44, 36, 39), (36, 47, 38), (47, 32, 40), (38, 47, 40), (38, 43, 37), (43, 34, 46), (37, 43, 46), (37, 45, 42), (37, 39, 38), (6, 249, 274), (2, 251, 277), (271, 253, 10), (266, 14, 255), (18, 257, 265), (22, 259, 262), (260, 262, 258), (258, 262, 261), (263, 265, 256), (256, 265, 264), (12, 266, 268), (254, 268, 267), (252, 271, 269), (9, 270, 271), (272, 274, 248), (274, 273, 5), (275, 277, 250), (277, 276, 1), (282, 284, 279), (285, 287, 281), (278, 284, 282), (278, 29, 283), (280, 287, 285), (280, 25, 286)])
me_plane_023.polygons.foreach_set('use_smooth', [True] * 248)
_uv = me_plane_023.uv_layers.new(name='UVMap')
_uv.uv.foreach_set('vector', [0.7949, 0.349, 0.9525, 0.1914, 0.7949, 0.1914, 0.7949, 0.349, 0.9525, 0.1914, 0.7949, 0.1914, 0.7949, 0.1914, 0.9525, 0.349, 0.7949, 0.349, 0.7949, 0.1914, 0.9525, 0.349, 0.9525, 0.1914, 0.7949, 0.1914, 0.9525, 0.349, 0.9525, 0.1914, 0.7949, 0.1914, 0.9525, 0.349, 0.9525, 0.1914, 0.9525, 0.1914, 0.7949, 0.349, 0.7949, 0.1914, 0.9525, 0.1914, 0.7949, 0.349, 0.7949, 0.1914, 0.6836, 0.3887, 0.3887, 0.6836, 0.9785, 0.6836, 0.6836, 0.3887, 0.3887, 0.6836, 0.9785, 0.6836, 0.6836, 0.3887, 0.3887, 0.6836, 0.6836, 0.9785, 0.6836, 0.3887, 0.3887, 0.6836, 0.6836, 0.9785, 0.6836, 0.3887, 0.3887, 0.6836, 0.6836, 0.9785, 0.3396, 0.7907, 0.187, 0.9738, 0.02976, 0.7665, 0.02049, 0.5897, 0.3607, 0.4248, 0.3586, 0.6033, 0.3396, 0.7907, 0.187, 0.9738, 0.02976, 0.7665, 0.02049, 0.5897, 0.3607, 0.4248, 0.3586, 0.6033, 0.02049, 0.5897, 0.3607, 0.4248, 0.3586, 0.6033, 0.3396, 0.7907, 0.187, 0.9738, 0.02976, 0.7665, 0.3396, 0.7907, 0.187, 0.9738, 0.02976, 0.7665, 0.02049, 0.5897, 0.3607, 0.4248, 0.3586, 0.6033, 0.02049, 0.5897, 0.3607, 0.4248, 0.3586, 0.6033, 0.02049, 0.5897, 0.3607, 0.4248, 0.3586, 0.6033, 0.6836, 0.3887, 0.3887, 0.6836, 0.9785, 0.6836, 0.6374, 0.349, 0.7949, 0.1914, 0.6374, 0.1914, 0.6374, 0.349, 0.7949, 0.1914, 0.6374, 0.1914, 0.7949, 0.1914, 0.6374, 0.349, 0.6374, 0.1914, 0.6374, 0.1914, 0.7949, 0.349, 0.7949, 0.1914, 0.6374, 0.349, 0.7949, 0.1914, 0.6374, 0.1914, 0.6374, 0.349, 0.7949, 0.1914, 0.6374, 0.1914, 0.6374, 0.1914, 0.7949, 0.03384, 0.6374, 0.03384, 0.7949, 0.03384, 0.9525, 0.1914, 0.9525, 0.03384, 0.6374, 0.1914, 0.7949, 0.03384, 0.6374, 0.03384, 0.7949, 0.03384, 0.9525, 0.1914, 0.9525, 0.03384, 0.6374, 0.03384, 0.7949, 0.1914, 0.7949, 0.03384, 0.7949, 0.03384, 0.9525, 0.1914, 0.9525, 0.03384, 0.7949, 0.03384, 0.6374, 0.1914, 0.6374, 0.03384, 0.9525, 0.03384, 0.7949, 0.1914, 0.7949, 0.03384, 0.6374, 0.1914, 0.7949, 0.03384, 0.6374, 0.03384, 0.7949, 0.1914, 0.9525, 0.03384, 0.7949, 0.03384, 0.6374, 0.1914, 0.7949, 0.03384, 0.6374, 0.03384, 0.7949, 0.1914, 0.9525, 0.03384, 0.7949, 0.03384, 0.6374, 0.1914, 0.7949, 0.349, 0.6374, 0.349, 0.6374, 0.1914, 0.7949, 0.349, 0.6374, 0.349, 0.7949, 0.03384, 0.6374, 0.1914, 0.6374, 0.03384, 0.7949, 0.03384, 0.9525, 0.1914, 0.7949, 0.1914, 0.7949, 0.03384, 0.6374, 0.1914, 0.6374, 0.03384, 0.7949, 0.03384, 0.9525, 0.1914, 0.7949, 0.1914, 0.7949, 0.349, 0.9525, 0.349, 0.9525, 0.1914, 0.7949, 0.349, 0.9525, 0.349, 0.9525, 0.1914, 0.7949, 0.1914, 0.9525, 0.1914, 0.9525, 0.349, 0.7949, 0.1914, 0.7949, 0.349, 0.9525, 0.349, 0.7949, 0.1914, 0.7949, 0.349, 0.9525, 0.349, 0.7949, 0.1914, 0.7949, 0.349, 0.9525, 0.349, 0.9525, 0.1914, 0.9525, 0.349, 0.7949, 0.349, 0.9525, 0.1914, 0.9525, 0.349, 0.7949, 0.349, 0.9785, 0.9785, 0.9785, 0.831, 0.831, 0.9785, 0.9785, 0.831, 0.9785, 0.6836, 0.6836, 0.9785, 0.9785, 0.6836, 0.9785, 0.5361, 0.831, 0.3887, 0.9785, 0.5361, 0.9785, 0.3887, 0.831, 0.3887, 0.831, 0.3887, 0.6836, 0.3887, 0.9785, 0.6836, 0.6836, 0.3887, 0.5361, 0.3887, 0.3887, 0.6836, 0.5361, 0.3887, 0.3887, 0.3887, 0.3887, 0.5361, 0.3887, 0.6836, 0.5361, 0.3887, 0.3887, 0.5361, 0.3887, 0.6836, 0.3887, 0.831, 0.6836, 0.9785, 0.3887, 0.831, 0.3887, 0.9785, 0.5361, 0.9785, 0.6836, 0.9785, 0.3887, 0.831, 0.5361, 0.9785, 0.6836, 0.9785, 0.831, 0.9785, 0.9785, 0.831, 0.6836, 0.9785, 0.9785, 0.6836, 0.3887, 0.6836, 0.9785, 0.9785, 0.9785, 0.831, 0.831, 0.9785, 0.9785, 0.831, 0.9785, 0.6836, 0.831, 0.9785, 0.9785, 0.6836, 0.9785, 0.5361, 0.831, 0.3887, 0.9785, 0.5361, 0.9785, 0.3887, 0.831, 0.3887, 0.831, 0.3887, 0.6836, 0.3887, 0.9785, 0.6836, 0.6836, 0.3887, 0.5361, 0.3887, 0.3887, 0.6836, 0.5361, 0.3887, 0.3887, 0.3887, 0.3887, 0.5361, 0.3887, 0.6836, 0.5361, 0.3887, 0.3887, 0.5361, 0.3887, 0.6836, 0.3887, 0.831, 0.6836, 0.9785, 0.3887, 0.831, 0.3887, 0.9785, 0.5361, 0.9785, 0.6836, 0.9785, 0.3887, 0.831, 0.5361, 0.9785, 0.6836, 0.9785, 0.831, 0.9785, 0.9785, 0.6836, 0.6836, 0.9785, 0.9785, 0.6836, 0.3887, 0.6836, 0.9785, 0.9785, 0.9785, 0.831, 0.831, 0.9785, 0.9785, 0.831, 0.9785, 0.6836, 0.831, 0.9785, 0.9785, 0.6836, 0.9785, 0.5361, 0.831, 0.3887, 0.9785, 0.5361, 0.9785, 0.3887, 0.831, 0.3887, 0.831, 0.3887, 0.6836, 0.3887, 0.9785, 0.6836, 0.6836, 0.3887, 0.5361, 0.3887, 0.3887, 0.6836, 0.5361, 0.3887, 0.3887, 0.3887, 0.3887, 0.5361, 0.3887, 0.6836, 0.5361, 0.3887, 0.3887, 0.5361, 0.3887, 0.6836, 0.3887, 0.831, 0.6836, 0.9785, 0.3887, 0.831, 0.3887, 0.9785, 0.5361, 0.9785, 0.6836, 0.9785, 0.3887, 0.831, 0.5361, 0.9785, 0.6836, 0.9785, 0.831, 0.9785, 0.9785, 0.6836, 0.6836, 0.9785, 0.9785, 0.6836, 0.6836, 0.3887, 0.9785, 0.9785, 0.9785, 0.831, 0.831, 0.9785, 0.9785, 0.831, 0.9785, 0.6836, 0.831, 0.9785, 0.9785, 0.6836, 0.9785, 0.5361, 0.831, 0.3887, 0.9785, 0.5361, 0.9785, 0.3887, 0.831, 0.3887, 0.831, 0.3887, 0.6836, 0.3887, 0.9785, 0.6836, 0.6836, 0.3887, 0.5361, 0.3887, 0.3887, 0.6836, 0.5361, 0.3887, 0.3887, 0.3887, 0.3887, 0.5361, 0.3887, 0.6836, 0.5361, 0.3887, 0.3887, 0.5361, 0.3887, 0.6836, 0.3887, 0.831, 0.6836, 0.9785, 0.3887, 0.831, 0.3887, 0.9785, 0.5361, 0.9785, 0.6836, 0.9785, 0.3887, 0.831, 0.5361, 0.9785, 0.6836, 0.9785, 0.831, 0.9785, 0.9785, 0.6836, 0.6836, 0.9785, 0.9785, 0.6836, 0.6836, 0.3887, 0.9785, 0.9785, 0.9785, 0.831, 0.831, 0.9785, 0.9785, 0.831, 0.9785, 0.6836, 0.831, 0.9785, 0.9785, 0.6836, 0.9785, 0.5361, 0.831, 0.3887, 0.9785, 0.5361, 0.9785, 0.3887, 0.831, 0.3887, 0.831, 0.3887, 0.6836, 0.3887, 0.9785, 0.6836, 0.6836, 0.3887, 0.5361, 0.3887, 0.3887, 0.6836, 0.5361, 0.3887, 0.3887, 0.3887, 0.3887, 0.5361, 0.3887, 0.6836, 0.5361, 0.3887, 0.3887, 0.5361, 0.3887, 0.6836, 0.3887, 0.831, 0.6836, 0.9785, 0.3887, 0.831, 0.3887, 0.9785, 0.5361, 0.9785, 0.6836, 0.9785, 0.3887, 0.831, 0.5361, 0.9785, 0.6836, 0.9785, 0.831, 0.9785, 0.9785, 0.6836, 0.6836, 0.9785, 0.9785, 0.6836, 0.6836, 0.3887, 0.02976, 0.7665, 0.02669, 0.5731, 0.3351, 0.5909, 0.02669, 0.5731, 0.02646, 0.4132, 0.3365, 0.4235, 0.3351, 0.5909, 0.02669, 0.5731, 0.3365, 0.4235, 0.02646, 0.4132, 0.02767, 0.3411, 0.1933, 0.2941, 0.1933, 0.2941, 0.3397, 0.3523, 0.3365, 0.4235, 0.3351, 0.5909, 0.3396, 0.7907, 0.02976, 0.7665, 0.3396, 0.7907, 0.3316, 0.929, 0.187, 0.9738, 0.1933, 0.2941, 0.3365, 0.4235, 0.02646, 0.4132, 0.187, 0.9738, 0.02716, 0.9241, 0.02976, 0.7665, 0.02255, 0.9124, 0.02098, 0.7549, 0.186, 0.9764, 0.02098, 0.7549, 0.02049, 0.5897, 0.3586, 0.6033, 0.02049, 0.5897, 0.02246, 0.4202, 0.3607, 0.4248, 0.02246, 0.4202, 0.02461, 0.3284, 0.1903, 0.3012, 0.3607, 0.4248, 0.02246, 0.4202, 0.1903, 0.3012, 0.1903, 0.3012, 0.3623, 0.333, 0.3607, 0.4248, 0.02098, 0.7549, 0.3586, 0.6033, 0.3573, 0.7769, 0.3567, 0.9167, 0.186, 0.9764, 0.3573, 0.7769, 0.3573, 0.7769, 0.186, 0.9764, 0.02098, 0.7549, 0.02976, 0.7665, 0.02669, 0.5731, 0.3351, 0.5909, 0.02669, 0.5731, 0.02646, 0.4132, 0.3365, 0.4235, 0.3351, 0.5909, 0.02669, 0.5731, 0.3365, 0.4235, 0.02646, 0.4132, 0.02767, 0.3411, 0.1933, 0.2941, 0.1933, 0.2941, 0.3397, 0.3523, 0.3365, 0.4235, 0.3351, 0.5909, 0.3396, 0.7907, 0.02976, 0.7665, 0.3396, 0.7907, 0.3316, 0.929, 0.187, 0.9738, 0.1933, 0.2941, 0.3365, 0.4235, 0.02646, 0.4132, 0.187, 0.9738, 0.02716, 0.9241, 0.02976, 0.7665, 0.02255, 0.9124, 0.02098, 0.7549, 0.186, 0.9764, 0.02098, 0.7549, 0.02049, 0.5897, 0.3586, 0.6033, 0.02049, 0.5897, 0.02246, 0.4202, 0.3607, 0.4248, 0.02246, 0.4202, 0.02461, 0.3284, 0.1903, 0.3012, 0.3607, 0.4248, 0.02246, 0.4202, 0.1903, 0.3012, 0.1903, 0.3012, 0.3623, 0.333, 0.3607, 0.4248, 0.02098, 0.7549, 0.3586, 0.6033, 0.3573, 0.7769, 0.3567, 0.9167, 0.186, 0.9764, 0.3573, 0.7769, 0.3573, 0.7769, 0.186, 0.9764, 0.02098, 0.7549, 0.02255, 0.9124, 0.02098, 0.7549, 0.186, 0.9764, 0.02098, 0.7549, 0.02049, 0.5897, 0.3586, 0.6033, 0.02049, 0.5897, 0.02246, 0.4202, 0.3607, 0.4248, 0.02246, 0.4202, 0.02461, 0.3284, 0.1903, 0.3012, 0.3607, 0.4248, 0.02246, 0.4202, 0.1903, 0.3012, 0.1903, 0.3012, 0.3623, 0.333, 0.3607, 0.4248, 0.02098, 0.7549, 0.3586, 0.6033, 0.3573, 0.7769, 0.3567, 0.9167, 0.186, 0.9764, 0.3573, 0.7769, 0.3573, 0.7769, 0.186, 0.9764, 0.02098, 0.7549, 0.02976, 0.7665, 0.02669, 0.5731, 0.3351, 0.5909, 0.02669, 0.5731, 0.02646, 0.4132, 0.3365, 0.4235, 0.3351, 0.5909, 0.02669, 0.5731, 0.3365, 0.4235, 0.02646, 0.4132, 0.02767, 0.3411, 0.1933, 0.2941, 0.1933, 0.2941, 0.3397, 0.3523, 0.3365, 0.4235, 0.3351, 0.5909, 0.3396, 0.7907, 0.02976, 0.7665, 0.3396, 0.7907, 0.3316, 0.929, 0.187, 0.9738, 0.1933, 0.2941, 0.3365, 0.4235, 0.02646, 0.4132, 0.187, 0.9738, 0.02716, 0.9241, 0.02976, 0.7665, 0.02976, 0.7665, 0.02669, 0.5731, 0.3351, 0.5909, 0.02669, 0.5731, 0.02646, 0.4132, 0.3365, 0.4235, 0.3351, 0.5909, 0.02669, 0.5731, 0.3365, 0.4235, 0.02646, 0.4132, 0.02767, 0.3411, 0.1933, 0.2941, 0.1933, 0.2941, 0.3397, 0.3523, 0.3365, 0.4235, 0.3351, 0.5909, 0.3396, 0.7907, 0.02976, 0.7665, 0.3396, 0.7907, 0.3316, 0.929, 0.187, 0.9738, 0.1933, 0.2941, 0.3365, 0.4235, 0.02646, 0.4132, 0.187, 0.9738, 0.02716, 0.9241, 0.02976, 0.7665, 0.02255, 0.9124, 0.02098, 0.7549, 0.186, 0.9764, 0.02098, 0.7549, 0.02049, 0.5897, 0.3586, 0.6033, 0.02049, 0.5897, 0.02246, 0.4202, 0.3607, 0.4248, 0.02246, 0.4202, 0.02461, 0.3284, 0.1903, 0.3012, 0.3607, 0.4248, 0.02246, 0.4202, 0.1903, 0.3012, 0.1903, 0.3012, 0.3623, 0.333, 0.3607, 0.4248, 0.02098, 0.7549, 0.3586, 0.6033, 0.3573, 0.7769, 0.3567, 0.9167, 0.186, 0.9764, 0.3573, 0.7769, 0.3573, 0.7769, 0.186, 0.9764, 0.02098, 0.7549, 0.02255, 0.9124, 0.02098, 0.7549, 0.186, 0.9764, 0.02098, 0.7549, 0.02049, 0.5897, 0.3586, 0.6033, 0.02049, 0.5897, 0.02246, 0.4202, 0.3607, 0.4248, 0.02246, 0.4202, 0.02461, 0.3284, 0.1903, 0.3012, 0.3607, 0.4248, 0.02246, 0.4202, 0.1903, 0.3012, 0.1903, 0.3012, 0.3623, 0.333, 0.3607, 0.4248, 0.02098, 0.7549, 0.3586, 0.6033, 0.3573, 0.7769, 0.3567, 0.9167, 0.186, 0.9764, 0.3573, 0.7769, 0.3573, 0.7769, 0.186, 0.9764, 0.02098, 0.7549, 0.02255, 0.9124, 0.02098, 0.7549, 0.186, 0.9764, 0.02098, 0.7549, 0.02049, 0.5897, 0.3586, 0.6033, 0.02049, 0.5897, 0.02246, 0.4202, 0.3607, 0.4248, 0.02246, 0.4202, 0.02461, 0.3284, 0.1903, 0.3012, 0.3607, 0.4248, 0.02246, 0.4202, 0.1903, 0.3012, 0.1903, 0.3012, 0.3623, 0.333, 0.3607, 0.4248, 0.02098, 0.7549, 0.3586, 0.6033, 0.3573, 0.7769, 0.3567, 0.9167, 0.186, 0.9764, 0.3573, 0.7769, 0.3573, 0.7769, 0.186, 0.9764, 0.02098, 0.7549, 0.9785, 0.9785, 0.9785, 0.831, 0.831, 0.9785, 0.9785, 0.831, 0.9785, 0.6836, 0.6836, 0.9785, 0.9785, 0.6836, 0.9785, 0.5361, 0.831, 0.3887, 0.9785, 0.5361, 0.9785, 0.3887, 0.831, 0.3887, 0.831, 0.3887, 0.6836, 0.3887, 0.9785, 0.6836, 0.6836, 0.3887, 0.5361, 0.3887, 0.3887, 0.6836, 0.5361, 0.3887, 0.3887, 0.3887, 0.3887, 0.5361, 0.3887, 0.6836, 0.5361, 0.3887, 0.3887, 0.5361, 0.3887, 0.6836, 0.3887, 0.831, 0.6836, 0.9785, 0.3887, 0.831, 0.3887, 0.9785, 0.5361, 0.9785, 0.6836, 0.9785, 0.3887, 0.831, 0.5361, 0.9785, 0.6836, 0.9785, 0.831, 0.9785, 0.9785, 0.831, 0.6836, 0.9785, 0.9785, 0.6836, 0.3887, 0.6836, 0.6374, 0.349, 0.7949, 0.349, 0.7949, 0.1914, 0.6374, 0.349, 0.7949, 0.349, 0.7949, 0.1914, 0.7949, 0.1914, 0.7949, 0.349, 0.6374, 0.349, 0.6374, 0.1914, 0.6374, 0.349, 0.7949, 0.349, 0.6374, 0.349, 0.7949, 0.349, 0.7949, 0.1914, 0.6374, 0.349, 0.7949, 0.349, 0.7949, 0.1914, 0.6374, 0.1914, 0.7949, 0.1914, 0.7949, 0.03384, 0.7949, 0.03384, 0.7949, 0.1914, 0.9525, 0.1914, 0.6374, 0.1914, 0.7949, 0.1914, 0.7949, 0.03384, 0.7949, 0.03384, 0.7949, 0.1914, 0.9525, 0.1914, 0.6374, 0.03384, 0.6374, 0.1914, 0.7949, 0.1914, 0.7949, 0.03384, 0.7949, 0.1914, 0.9525, 0.1914, 0.7949, 0.03384, 0.7949, 0.1914, 0.6374, 0.1914, 0.9525, 0.03384, 0.9525, 0.1914, 0.7949, 0.1914, 0.6374, 0.1914, 0.7949, 0.1914, 0.7949, 0.03384, 0.7949, 0.1914, 0.9525, 0.1914, 0.9525, 0.03384, 0.6374, 0.1914, 0.7949, 0.1914, 0.7949, 0.03384, 0.7949, 0.1914, 0.9525, 0.1914, 0.9525, 0.03384, 0.6374, 0.1914, 0.7949, 0.1914, 0.7949, 0.349, 0.6374, 0.1914, 0.7949, 0.1914, 0.7949, 0.349, 0.7949, 0.03384, 0.7949, 0.1914, 0.6374, 0.1914, 0.7949, 0.03384, 0.9525, 0.03384, 0.9525, 0.1914, 0.7949, 0.03384, 0.7949, 0.1914, 0.6374, 0.1914, 0.7949, 0.03384, 0.9525, 0.03384, 0.9525, 0.1914])
me_plane_023.update()
me_plane_027 = bpy.data.meshes.new('Plane.027')
me_plane_027.from_pydata([(-5.857, -13.76, 4.657e-10), (6.618, -4.979, 4.657e-10), (-26.86, 17.44, 4.657e-10), (-5.437, 9.777, 4.657e-10), (-20.63, 21.83, 4.657e-10), (2.087, -8.128, 4.657e-10), (3.499, -7.173, 4.657e-10), (-8.555, 7.583, 4.657e-10), (-17.88, 0.79, 4.657e-10), (0.5904, 2.399, 4.657e-10), (-11.87, -6.483, 4.657e-10), (-9.106, -4.573, 4.657e-10), (-6.513, -2.697, 4.657e-10), (-14.59, 14.71, 4.657e-10), (-16.44, 16.95, 4.657e-10), (-5.857, -13.76, 2.674), (6.618, -4.979, 2.674), (-26.86, 17.44, 2.674), (-5.437, 9.777, 2.674), (-20.63, 21.83, 2.674), (2.087, -8.128, 2.674), (3.499, -7.173, 2.674), (-8.555, 7.583, 2.674), (-17.88, 0.79, 2.674), (0.5904, 2.399, 2.674), (-11.87, -6.483, 2.674), (-9.106, -4.573, 2.674), (-6.513, -2.697, 2.674), (-14.59, 14.71, 2.674), (-16.44, 16.95, 2.674)], [], [(0, 5, 20, 15), (7, 13, 28, 22), (3, 7, 22, 18), (10, 0, 15, 25), (2, 8, 23, 17), (6, 1, 16, 21), (1, 9, 24, 16), (9, 3, 18, 24), (8, 10, 25, 23), (4, 2, 17, 19), (10, 11, 26, 25), (14, 4, 19, 29), (9, 12, 27, 24)])
_uv = me_plane_027.uv_layers.new(name='UVMap')
_uv.uv.foreach_set('vector', [0.0, 0.0, 0.0, 0.0, 0.0, 0.0, 0.0, 0.0, 0.0, 0.0, 0.0, 0.0, 0.0, 0.0, 0.0, 0.0, 0.0, 0.0, 0.0, 0.0, 0.0, 0.0, 0.0, 0.0, 0.0, 0.0, 0.0, 0.0, 0.0, 0.0, 0.0, 0.0, 0.0, 0.0, 0.0, 0.0, 0.0, 0.0, 0.0, 0.0, 0.0, 0.0, 0.0, 0.0, 0.0, 0.0, 0.0, 0.0, 0.0, 0.0, 0.0, 0.0, 0.0, 0.0, 0.0, 0.0, 0.0, 0.0, 0.0, 0.0, 0.0, 0.0, 0.0, 0.0, 0.0, 0.0, 0.0, 0.0, 0.0, 0.0, 0.0, 0.0, 0.0, 0.0, 0.0, 0.0, 0.0, 0.0, 0.0, 0.0, 0.0, 0.0, 0.0, 0.0, 0.0, 0.0, 0.0, 0.0, 0.0, 0.0, 0.0, 0.0, 0.0, 0.0, 0.0, 0.0, 0.0, 0.0, 0.0, 0.0, 0.0, 0.0, 0.0, 0.0])
me_plane_027.update()

# ---- objects
ob_mesh_ground = bpy.data.objects.new('mesh_ground', me_cylinder)
ob_mesh_ground_edgecollision = bpy.data.objects.new('mesh_ground_edgecollision', me_cylinder_001)
ob_mesh_tree = bpy.data.objects.new('mesh_tree', me_cube_001)
ob_bush = bpy.data.objects.new('bush', me_plane_003)
ob_plane_001 = bpy.data.objects.new('Plane.001', me_plane_023)
ob_plane = bpy.data.objects.new('Plane', me_plane_027)

# ---- transforms, parenting, visibility, modifiers, constraints
ob_mesh_ground.location = (0.0, 0.0, 0.0)
ob_mesh_ground_edgecollision.location = (0.0, 0.0, 0.0)
ob_mesh_tree.location = (-35.89, -46.59, 0.02797)
ob_bush.location = (-63.01, -24.47, 0.1176)
ob_bush.scale = (1.074, 1.074, 1.074)
ob_plane_001.location = (-35.71, -46.62, 3.12)
ob_plane_001.rotation_euler = (1.571, -0.0, -0.3678)
ob_plane.location = (-61.85, -54.22, 0.003031)
_m = ob_plane.modifiers.new('Solidify', 'SOLIDIFY')
_m.thickness = 0.24

# ---- collection membership
col_collection.objects.link(ob_mesh_ground)
col_collection.objects.link(ob_mesh_ground_edgecollision)
col_trees.objects.link(ob_mesh_tree)
col_bushes.objects.link(ob_bush)
col_bushes.objects.link(ob_plane_001)
col_bushes.objects.link(ob_plane)

# ---- scene / render settings (as saved in the file)
scene.frame_start = 1; scene.frame_end = 250; scene.frame_set(1)
scene.render.engine = 'BLENDER_EEVEE_NEXT'
scene.cycles.sampling_pattern = 'TABULATED_SOBOL'
scene.view_settings.view_transform = 'Filmic'
bpy.context.view_layer.update()

# ---- added for rendering (the .blend has no active camera and no usable light): camera, sun
cam_auto = bpy.data.cameras.new('AutoCamera')
cam_auto.lens = 50.0
cam_auto.sensor_width = 36.0
cam_auto.clip_end = 4679.68
ob_auto_camera = bpy.data.objects.new('AutoCamera', cam_auto)
scene.collection.objects.link(ob_auto_camera)
ob_auto_camera.location = (266.65, -319.98, 231.394)
ob_auto_camera.rotation_euler = (1.09748, -7.21219e-08, 0.694738)
scene.camera = ob_auto_camera
light_auto_sun = bpy.data.lights.new('AutoSun', 'SUN')
light_auto_sun.energy = 3.0
light_auto_sun.angle = 0.0523599
ob_auto_sun = bpy.data.objects.new('AutoSun', light_auto_sun)
scene.collection.objects.link(ob_auto_sun)
ob_auto_sun.rotation_euler = (0.872665, 0.174533, 0.523599)
bpy.context.view_layer.update()
